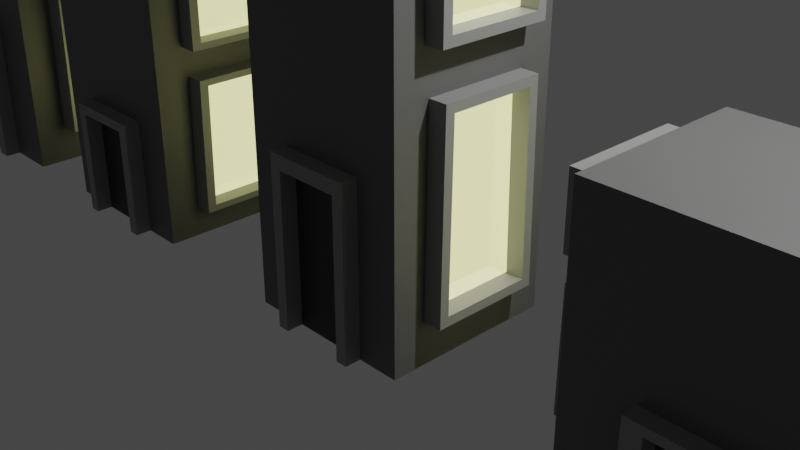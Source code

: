 # Source: Buildings.blend  (saved by Blender 3.2.14; exported with 4.5.12 LTS)
import bpy
from mathutils import Matrix  # noqa: F401  (used for matrix-valued properties, if any)

bpy.ops.wm.read_factory_settings(use_empty=True)
scene = bpy.context.scene
scene.name = 'Scene'

# ---- collections
col_collection = bpy.data.collections.new('Collection'); scene.collection.children.link(col_collection)

# ---- materials (node trees are filled in below, after node groups)
mat_material_001 = bpy.data.materials.new('Material.001')
mat_material_001.use_transparent_shadow = False
mat_material = bpy.data.materials.new('Material')
mat_material.alpha_threshold = 0.0
mat_material.use_transparent_shadow = False
mat_material.line_color = (0.0, 0.0, 0.0, 1.0)
mat_material_002 = bpy.data.materials.new('Material.002')
mat_material_002.use_transparent_shadow = False
mat_material_003 = bpy.data.materials.new('Material.003')
mat_material_003.use_transparent_shadow = False

# ---- material node trees
mat_material_001.use_nodes = True; mat_material_001.node_tree.nodes.clear()
_N = mat_material_001.node_tree.nodes; _L = mat_material_001.node_tree.links
n0 = _N.new('ShaderNodeBsdfPrincipled'); n0.name = 'Principled BSDF'; n0.location = (10, 300)
n0.distribution = 'GGX'
n0.subsurface_method = 'RANDOM_WALK_SKIN'
n0.inputs[0].default_value = (0.1193, 0.1193, 0.1193, 1.0)
n0.inputs[3].default_value = 1.45
n0.inputs[27].default_value = (0.0, 0.0, 0.0, 1.0)
n0.inputs[28].default_value = 1.0
n1 = _N.new('ShaderNodeOutputMaterial'); n1.name = 'Material Output'; n1.location = (300, 300)
_L.new(n0.outputs[0], n1.inputs[0])
n1.is_active_output = True
mat_material.use_nodes = True; mat_material.node_tree.nodes.clear()
_N = mat_material.node_tree.nodes; _L = mat_material.node_tree.links
n0 = _N.new('ShaderNodeOutputMaterial'); n0.name = 'Material Output'; n0.location = (300, 300)
n1 = _N.new('ShaderNodeBsdfPrincipled'); n1.name = 'Principled BSDF'; n1.location = (10, 300)
n1.distribution = 'GGX'
n1.subsurface_method = 'RANDOM_WALK_SKIN'
n1.inputs[1].default_value = 1.0
n1.inputs[2].default_value = 0.06142
n1.inputs[3].default_value = 1.45
n1.inputs[13].default_value = 0.9882
n1.inputs[27].default_value = (0.3746, 0.3757, 0.1612, 1.0)
n1.inputs[28].default_value = 3.3
_L.new(n1.outputs[0], n0.inputs[0])
n0.is_active_output = True
mat_material_002.use_nodes = True; mat_material_002.node_tree.nodes.clear()
_N = mat_material_002.node_tree.nodes; _L = mat_material_002.node_tree.links
n0 = _N.new('ShaderNodeBsdfPrincipled'); n0.name = 'Principled BSDF'; n0.location = (10, 300)
n0.distribution = 'GGX'
n0.subsurface_method = 'RANDOM_WALK_SKIN'
n0.inputs[0].default_value = (0.2529, 0.2529, 0.2529, 1.0)
n0.inputs[3].default_value = 1.45
n0.inputs[27].default_value = (0.0, 0.0, 0.0, 1.0)
n0.inputs[28].default_value = 1.0
n1 = _N.new('ShaderNodeOutputMaterial'); n1.name = 'Material Output'; n1.location = (300, 300)
_L.new(n0.outputs[0], n1.inputs[0])
n1.is_active_output = True
mat_material_003.use_nodes = True; mat_material_003.node_tree.nodes.clear()
_N = mat_material_003.node_tree.nodes; _L = mat_material_003.node_tree.links
n0 = _N.new('ShaderNodeBsdfPrincipled'); n0.name = 'Principled BSDF'; n0.location = (10, 300)
n0.distribution = 'GGX'
n0.subsurface_method = 'RANDOM_WALK_SKIN'
n0.inputs[0].default_value = (0.01739, 0.01739, 0.01739, 1.0)
n0.inputs[3].default_value = 1.45
n0.inputs[27].default_value = (0.0, 0.0, 0.0, 1.0)
n0.inputs[28].default_value = 1.0
n1 = _N.new('ShaderNodeOutputMaterial'); n1.name = 'Material Output'; n1.location = (300, 300)
_L.new(n0.outputs[0], n1.inputs[0])
n1.is_active_output = True

# ---- world
world_world = bpy.data.worlds.new('World'); scene.world = world_world
world_world.use_nodes = True; world_world.node_tree.nodes.clear()
_N = world_world.node_tree.nodes; _L = world_world.node_tree.links
n0 = _N.new('ShaderNodeOutputWorld'); n0.name = 'World Output'; n0.location = (300, 300)
n1 = _N.new('ShaderNodeBackground'); n1.name = 'Background'; n1.location = (10, 300)
n1.inputs[0].default_value = (0.05088, 0.05088, 0.05088, 1.0)
_L.new(n1.outputs[0], n0.inputs[0])
n0.is_active_output = True
world_world.color = (0.05088, 0.05088, 0.05088)
world_world.use_sun_shadow = False
world_world.sun_shadow_jitter_overblur = 0.0

# ---- cameras
cam_camera = bpy.data.cameras.new('Camera')
cam_camera.clip_end = 100.0
cam_camera.ortho_scale = 7.314

# ---- lights
light_light = bpy.data.lights.new('Light', 'POINT')
light_light.transmission_factor = 0.0
light_light.energy = 1000.0
light_light.shadow_soft_size = 0.1
light_light.shadow_maximum_resolution = 0.006
light_light.use_absolute_resolution = True

# ---- meshes
me_cube = bpy.data.meshes.new('Cube')
me_cube.from_pydata([(1.0, 1.0, 3.748), (1.001, 0.5297, -0.4126), (1.0, -1.0, 3.748), (1.001, -0.5107, -0.4126), (1.003, 0.4875, 1.596), (1.004, 0.5398, 3.394), (1.004, -0.5398, 3.394), (1.003, -0.4901, 1.596), (1.0, -1.0, -1.0), (1.0, 1.0, -1.0), (1.004, -0.5398, 2.29), (1.004, 0.5398, 2.29), (1.004, 0.6457, 3.5), (1.004, 0.6457, 2.184), (1.004, -0.6457, 2.184), (1.004, -0.6457, 3.5), (1.001, -0.6177, -0.5185), (1.001, 0.6378, -0.5185), (1.003, -0.5949, 1.702), (1.003, 0.5912, 1.702), (1.214, 0.6457, 3.5), (1.214, 0.6457, 2.184), (1.214, -0.6457, 2.184), (1.214, -0.6457, 3.5), (1.211, -0.6177, -0.5186), (1.211, 0.6378, -0.5186), (1.213, -0.5949, 1.702), (1.213, 0.5912, 1.702), (1.214, 0.5398, 3.394), (1.214, 0.5398, 2.29), (1.214, -0.5398, 2.29), (1.214, -0.5398, 3.394), (1.211, -0.5107, -0.4128), (1.211, 0.5297, -0.4128), (1.213, -0.4901, 1.596), (1.213, 0.4875, 1.596), (0.0, 1.0, -1.0), (0.0, -1.0, 3.748), (0.0, -1.0, -1.0), (0.0, 1.0, 3.748), (1.0, -1.0, 0.9256), (0.0, -1.0, 0.9256), (0.511, -1.0, -1.0), (0.511, 1.0, 3.748), (0.511, 1.0, -1.0), (0.511, -1.0, 3.748), (0.511, -1.0, 0.9256), (1.0, -1.0, 0.765), (0.0, -1.0, 0.765), (0.511, -1.0, 0.765), (0.3791, 1.0, -1.0), (0.3791, -1.0, 3.748), (0.3791, -1.0, 0.9256), (0.3791, -1.0, -1.0), (0.3791, 1.0, 3.748), (0.3791, -1.0, 0.765), (0.3791, -1.187, 0.9256), (0.0, -1.187, 0.9256), (0.3791, -1.187, -1.0), (0.511, -1.187, -1.0), (0.511, -1.187, 0.765), (0.0, -1.187, 0.765), (0.511, -1.187, 0.9256), (0.3791, -1.187, 0.765), (-1.0, 1.0, 3.748), (-1.001, 0.5297, -0.4126), (-1.0, -1.0, 3.748), (-1.001, -0.5107, -0.4126), (-1.003, 0.4875, 1.596), (-1.004, 0.5398, 3.394), (-1.004, -0.5398, 3.394), (-1.003, -0.4901, 1.596), (-1.0, -1.0, -1.0), (-1.0, 1.0, -1.0), (-1.004, -0.5398, 2.29), (-1.004, 0.5398, 2.29), (-1.004, 0.6457, 3.5), (-1.004, 0.6457, 2.184), (-1.004, -0.6457, 2.184), (-1.004, -0.6457, 3.5), (-1.001, -0.6177, -0.5185), (-1.001, 0.6378, -0.5185), (-1.003, -0.5949, 1.702), (-1.003, 0.5912, 1.702), (-1.214, 0.6457, 3.5), (-1.214, 0.6457, 2.184), (-1.214, -0.6457, 2.184), (-1.214, -0.6457, 3.5), (-1.211, -0.6177, -0.5186), (-1.211, 0.6378, -0.5186), (-1.213, -0.5949, 1.702), (-1.213, 0.5912, 1.702), (-1.214, 0.5398, 3.394), (-1.214, 0.5398, 2.29), (-1.214, -0.5398, 2.29), (-1.214, -0.5398, 3.394), (-1.211, -0.5107, -0.4128), (-1.211, 0.5297, -0.4128), (-1.213, -0.4901, 1.596), (-1.213, 0.4875, 1.596), (-1.0, -1.0, 0.9256), (-0.511, -1.0, -1.0), (-0.511, 1.0, 3.748), (-0.511, 1.0, -1.0), (-0.511, -1.0, 3.748), (-0.511, -1.0, 0.9256), (-1.0, -1.0, 0.765), (-0.511, -1.0, 0.765), (-0.3791, 1.0, -1.0), (-0.3791, -1.0, 3.748), (-0.3791, -1.0, 0.9256), (-0.3791, -1.0, -1.0), (-0.3791, 1.0, 3.748), (-0.3791, -1.0, 0.765), (-0.3791, -1.187, 0.9256), (-0.3791, -1.187, -1.0), (-0.511, -1.187, -1.0), (-0.511, -1.187, 0.765), (-0.511, -1.187, 0.9256), (-0.3791, -1.187, 0.765)], [], [(44, 9, 8, 42), (11, 5, 6, 10), (44, 43, 0, 9), (16, 18, 14, 15, 2, 40, 47, 8), (0, 2, 15, 12), (3, 1, 4, 7), (17, 16, 8, 9), (18, 19, 13, 14), (19, 17, 9, 0, 12, 13), (17, 19, 27, 25), (11, 10, 30, 29), (13, 12, 20, 21), (19, 18, 26, 27), (5, 11, 29, 28), (3, 7, 34, 32), (16, 17, 25, 24), (4, 1, 33, 35), (28, 29, 21, 20), (29, 30, 22, 21), (31, 28, 20, 23), (30, 31, 23, 22), (33, 32, 24, 25), (34, 35, 27, 26), (35, 33, 25, 27), (32, 34, 26, 24), (14, 13, 21, 22), (6, 5, 28, 31), (18, 16, 24, 26), (12, 15, 23, 20), (10, 6, 31, 30), (15, 14, 22, 23), (1, 3, 32, 33), (7, 4, 35, 34), (52, 51, 37, 41), (54, 39, 37, 51), (49, 46, 62, 60), (47, 40, 46, 49), (0, 43, 45, 2), (40, 2, 45, 46), (50, 54, 43, 44), (50, 44, 42, 53), (8, 47, 49, 42), (53, 55, 48, 38), (48, 55, 63, 61), (36, 50, 53, 38), (36, 39, 54, 50), (42, 49, 60, 59), (43, 54, 51, 45), (46, 45, 51, 52), (63, 56, 57, 61), (59, 60, 63, 58), (60, 62, 56, 63), (55, 53, 58, 63), (52, 41, 57, 56), (46, 52, 56, 62), (53, 42, 59, 58), (41, 48, 61, 57), (103, 101, 72, 73), (75, 74, 70, 69), (103, 73, 64, 102), (80, 72, 106, 100, 66, 79, 78, 82), (64, 76, 79, 66), (67, 71, 68, 65), (81, 73, 72, 80), (82, 78, 77, 83), (83, 77, 76, 64, 73, 81), (81, 89, 91, 83), (75, 93, 94, 74), (77, 85, 84, 76), (83, 91, 90, 82), (69, 92, 93, 75), (67, 96, 98, 71), (80, 88, 89, 81), (68, 99, 97, 65), (92, 84, 85, 93), (93, 85, 86, 94), (95, 87, 84, 92), (94, 86, 87, 95), (97, 89, 88, 96), (98, 90, 91, 99), (99, 91, 89, 97), (96, 88, 90, 98), (78, 86, 85, 77), (70, 95, 92, 69), (82, 90, 88, 80), (76, 84, 87, 79), (74, 94, 95, 70), (79, 87, 86, 78), (65, 97, 96, 67), (71, 98, 99, 68), (110, 41, 37, 109), (112, 109, 37, 39), (107, 117, 118, 105), (106, 107, 105, 100), (64, 66, 104, 102), (100, 105, 104, 66), (108, 103, 102, 112), (108, 111, 101, 103), (72, 101, 107, 106), (111, 38, 48, 113), (48, 61, 119, 113), (36, 38, 111, 108), (36, 108, 112, 39), (101, 116, 117, 107), (102, 104, 109, 112), (105, 110, 109, 104), (119, 61, 57, 114), (116, 115, 119, 117), (117, 119, 114, 118), (113, 119, 115, 111), (110, 114, 57, 41), (105, 118, 114, 110), (111, 115, 116, 101)])
me_cube.polygons.foreach_set('material_index', [0, 1, 0, 0, 0, 1, 0, 0, 0, 2, 2, 2, 2, 2, 2, 2, 2, 2, 2, 2, 2, 2, 2, 2, 2, 2, 2, 2, 2, 2, 2, 2, 0, 0, 0, 2, 0, 0, 0, 0, 0, 0, 3, 0, 0, 0, 2, 0, 0, 2, 2, 2, 2, 2, 2, 0, 0, 0, 1, 0, 0, 0, 1, 0, 0, 0, 2, 2, 2, 2, 2, 2, 2, 2, 2, 2, 2, 2, 2, 2, 2, 2, 2, 2, 2, 2, 2, 2, 0, 2, 0, 0, 2, 0, 0, 0, 0, 0, 0, 3, 0, 0, 0, 2, 0, 0, 2, 2, 2, 2, 2, 2, 0])
_uv = me_cube.uv_layers.new(name='UVMap')
_uv.uv.foreach_set('vector', [0.3139, 0.5, 0.375, 0.5, 0.375, 0.75, 0.3139, 0.75, 0.4108, 0.5575, 0.5892, 0.5575, 0.5892, 0.6925, 0.4108, 0.6925, 0.375, 0.4389, 0.625, 0.4389, 0.625, 0.5, 0.375, 0.5, 0.3769, 0.7053, 0.3918, 0.6699, 0.3937, 0.7057, 0.6063, 0.7057, 0.625, 0.75, 0.4764, 0.75, 0.4679, 0.75, 0.375, 0.75, 0.625, 0.5, 0.625, 0.75, 0.6063, 0.7057, 0.6063, 0.5443, 0.3776, 0.6908, 0.3776, 0.5592, 0.3911, 0.5872, 0.3911, 0.6628, 0.3769, 0.5447, 0.3769, 0.7053, 0.375, 0.75, 0.375, 0.5, 0.3918, 0.6699, 0.3918, 0.5801, 0.3937, 0.5443, 0.3937, 0.7057, 0.3918, 0.5801, 0.3769, 0.5447, 0.375, 0.5, 0.625, 0.5, 0.6063, 0.5443, 0.3937, 0.5443, 0.3769, 0.5447, 0.3918, 0.5801, 0.3918, 0.5801, 0.3769, 0.5447, 0.4108, 0.5575, 0.4108, 0.6925, 0.4108, 0.6925, 0.4108, 0.5575, 0.3937, 0.5443, 0.6063, 0.5443, 0.6063, 0.5443, 0.3937, 0.5443, 0.3918, 0.5801, 0.3918, 0.6699, 0.3918, 0.6699, 0.3918, 0.5801, 0.5892, 0.5575, 0.4108, 0.5575, 0.4108, 0.5575, 0.5892, 0.5575, 0.3776, 0.6908, 0.3911, 0.6628, 0.3911, 0.6628, 0.3776, 0.6908, 0.3769, 0.7053, 0.3769, 0.5447, 0.3769, 0.5447, 0.3769, 0.7053, 0.3911, 0.5872, 0.3776, 0.5592, 0.3776, 0.5592, 0.3911, 0.5872, 0.5892, 0.5575, 0.4108, 0.5575, 0.3937, 0.5443, 0.6063, 0.5443, 0.4108, 0.5575, 0.4108, 0.6925, 0.3937, 0.7057, 0.3937, 0.5443, 0.5892, 0.6925, 0.5892, 0.5575, 0.6063, 0.5443, 0.6063, 0.7057, 0.4108, 0.6925, 0.5892, 0.6925, 0.6063, 0.7057, 0.3937, 0.7057, 0.3776, 0.5592, 0.3776, 0.6908, 0.3769, 0.7053, 0.3769, 0.5447, 0.3911, 0.6628, 0.3911, 0.5872, 0.3918, 0.5801, 0.3918, 0.6699, 0.3911, 0.5872, 0.3776, 0.5592, 0.3769, 0.5447, 0.3918, 0.5801, 0.3776, 0.6908, 0.3911, 0.6628, 0.3918, 0.6699, 0.3769, 0.7053, 0.3937, 0.7057, 0.3937, 0.5443, 0.3937, 0.5443, 0.3937, 0.7057, 0.5892, 0.6925, 0.5892, 0.5575, 0.5892, 0.5575, 0.5892, 0.6925, 0.3918, 0.6699, 0.3769, 0.7053, 0.3769, 0.7053, 0.3918, 0.6699, 0.6063, 0.5443, 0.6063, 0.7057, 0.6063, 0.7057, 0.6063, 0.5443, 0.4108, 0.6925, 0.5892, 0.6925, 0.5892, 0.6925, 0.4108, 0.6925, 0.6063, 0.7057, 0.3937, 0.7057, 0.3937, 0.7057, 0.6063, 0.7057, 0.3776, 0.5592, 0.3776, 0.6908, 0.3776, 0.6908, 0.3776, 0.5592, 0.3911, 0.6628, 0.3911, 0.5872, 0.3911, 0.5872, 0.3911, 0.6628, 0.4764, 0.8276, 0.625, 0.8276, 0.625, 0.875, 0.4764, 0.875, 0.7026, 0.5, 0.75, 0.5, 0.75, 0.75, 0.7026, 0.75, 0.4679, 0.8111, 0.4764, 0.8111, 0.4764, 0.8111, 0.4679, 0.8111, 0.4679, 0.75, 0.4764, 0.75, 0.4764, 0.8111, 0.4679, 0.8111, 0.625, 0.5, 0.6861, 0.5, 0.6861, 0.75, 0.625, 0.75, 0.4764, 0.75, 0.625, 0.75, 0.625, 0.8111, 0.4764, 0.8111, 0.375, 0.4224, 0.625, 0.4224, 0.625, 0.4389, 0.375, 0.4389, 0.2974, 0.5, 0.3139, 0.5, 0.3139, 0.75, 0.2974, 0.75, 0.375, 0.75, 0.4679, 0.75, 0.4679, 0.8111, 0.375, 0.8111, 0.375, 0.8276, 0.4679, 0.8276, 0.4679, 0.875, 0.375, 0.875, 0.4679, 0.875, 0.4679, 0.8276, 0.4679, 0.8276, 0.4679, 0.875, 0.25, 0.5, 0.2974, 0.5, 0.2974, 0.75, 0.25, 0.75, 0.375, 0.375, 0.625, 0.375, 0.625, 0.4224, 0.375, 0.4224, 0.375, 0.8111, 0.4679, 0.8111, 0.4679, 0.8111, 0.375, 0.8111, 0.6861, 0.5, 0.7026, 0.5, 0.7026, 0.75, 0.6861, 0.75, 0.4764, 0.8111, 0.625, 0.8111, 0.625, 0.8276, 0.4764, 0.8276, 0.4679, 0.8276, 0.4764, 0.8276, 0.4764, 0.875, 0.4679, 0.875, 0.375, 0.8111, 0.4679, 0.8111, 0.4679, 0.8276, 0.375, 0.8276, 0.4679, 0.8111, 0.4764, 0.8111, 0.4764, 0.8276, 0.4679, 0.8276, 0.4679, 0.8276, 0.375, 0.8276, 0.375, 0.8276, 0.4679, 0.8276, 0.4764, 0.8276, 0.4764, 0.875, 0.4764, 0.875, 0.4764, 0.8276, 0.4764, 0.8111, 0.4764, 0.8276, 0.4764, 0.8276, 0.4764, 0.8111, 0.2974, 0.75, 0.3139, 0.75, 0.3139, 0.75, 0.2974, 0.75, 0.0, 0.0, 0.0, 0.0, 0.0, 0.0, 0.0, 0.0, 0.3139, 0.5, 0.3139, 0.75, 0.375, 0.75, 0.375, 0.5, 0.4108, 0.5575, 0.4108, 0.6925, 0.5892, 0.6925, 0.5892, 0.5575, 0.375, 0.4389, 0.375, 0.5, 0.625, 0.5, 0.625, 0.4389, 0.3769, 0.7053, 0.375, 0.75, 0.4679, 0.75, 0.4764, 0.75, 0.625, 0.75, 0.6063, 0.7057, 0.3937, 0.7057, 0.3918, 0.6699, 0.625, 0.5, 0.6063, 0.5443, 0.6063, 0.7057, 0.625, 0.75, 0.3776, 0.6908, 0.3911, 0.6628, 0.3911, 0.5872, 0.3776, 0.5592, 0.3769, 0.5447, 0.375, 0.5, 0.375, 0.75, 0.3769, 0.7053, 0.3918, 0.6699, 0.3937, 0.7057, 0.3937, 0.5443, 0.3918, 0.5801, 0.3918, 0.5801, 0.3937, 0.5443, 0.6063, 0.5443, 0.625, 0.5, 0.375, 0.5, 0.3769, 0.5447, 0.3769, 0.5447, 0.3769, 0.5447, 0.3918, 0.5801, 0.3918, 0.5801, 0.4108, 0.5575, 0.4108, 0.5575, 0.4108, 0.6925, 0.4108, 0.6925, 0.3937, 0.5443, 0.3937, 0.5443, 0.6063, 0.5443, 0.6063, 0.5443, 0.3918, 0.5801, 0.3918, 0.5801, 0.3918, 0.6699, 0.3918, 0.6699, 0.5892, 0.5575, 0.5892, 0.5575, 0.4108, 0.5575, 0.4108, 0.5575, 0.3776, 0.6908, 0.3776, 0.6908, 0.3911, 0.6628, 0.3911, 0.6628, 0.3769, 0.7053, 0.3769, 0.7053, 0.3769, 0.5447, 0.3769, 0.5447, 0.3911, 0.5872, 0.3911, 0.5872, 0.3776, 0.5592, 0.3776, 0.5592, 0.5892, 0.5575, 0.6063, 0.5443, 0.3937, 0.5443, 0.4108, 0.5575, 0.4108, 0.5575, 0.3937, 0.5443, 0.3937, 0.7057, 0.4108, 0.6925, 0.5892, 0.6925, 0.6063, 0.7057, 0.6063, 0.5443, 0.5892, 0.5575, 0.4108, 0.6925, 0.3937, 0.7057, 0.6063, 0.7057, 0.5892, 0.6925, 0.3776, 0.5592, 0.3769, 0.5447, 0.3769, 0.7053, 0.3776, 0.6908, 0.3911, 0.6628, 0.3918, 0.6699, 0.3918, 0.5801, 0.3911, 0.5872, 0.3911, 0.5872, 0.3918, 0.5801, 0.3769, 0.5447, 0.3776, 0.5592, 0.3776, 0.6908, 0.3769, 0.7053, 0.3918, 0.6699, 0.3911, 0.6628, 0.3937, 0.7057, 0.3937, 0.7057, 0.3937, 0.5443, 0.3937, 0.5443, 0.5892, 0.6925, 0.5892, 0.6925, 0.5892, 0.5575, 0.5892, 0.5575, 0.3918, 0.6699, 0.3918, 0.6699, 0.3769, 0.7053, 0.3769, 0.7053, 0.6063, 0.5443, 0.6063, 0.5443, 0.6063, 0.7057, 0.6063, 0.7057, 0.4108, 0.6925, 0.4108, 0.6925, 0.5892, 0.6925, 0.5892, 0.6925, 0.6063, 0.7057, 0.6063, 0.7057, 0.3937, 0.7057, 0.3937, 0.7057, 0.3776, 0.5592, 0.3776, 0.5592, 0.3776, 0.6908, 0.3776, 0.6908, 0.3911, 0.6628, 0.3911, 0.6628, 0.3911, 0.5872, 0.3911, 0.5872, 0.4764, 0.8276, 0.4764, 0.875, 0.625, 0.875, 0.625, 0.8276, 0.7026, 0.5, 0.7026, 0.75, 0.75, 0.75, 0.75, 0.5, 0.4679, 0.8111, 0.4679, 0.8111, 0.4764, 0.8111, 0.4764, 0.8111, 0.4679, 0.75, 0.4679, 0.8111, 0.4764, 0.8111, 0.4764, 0.75, 0.625, 0.5, 0.625, 0.75, 0.6861, 0.75, 0.6861, 0.5, 0.4764, 0.75, 0.4764, 0.8111, 0.625, 0.8111, 0.625, 0.75, 0.375, 0.4224, 0.375, 0.4389, 0.625, 0.4389, 0.625, 0.4224, 0.2974, 0.5, 0.2974, 0.75, 0.3139, 0.75, 0.3139, 0.5, 0.375, 0.75, 0.375, 0.8111, 0.4679, 0.8111, 0.4679, 0.75, 0.375, 0.8276, 0.375, 0.875, 0.4679, 0.875, 0.4679, 0.8276, 0.4679, 0.875, 0.4679, 0.875, 0.4679, 0.8276, 0.4679, 0.8276, 0.25, 0.5, 0.25, 0.75, 0.2974, 0.75, 0.2974, 0.5, 0.375, 0.375, 0.375, 0.4224, 0.625, 0.4224, 0.625, 0.375, 0.375, 0.8111, 0.375, 0.8111, 0.4679, 0.8111, 0.4679, 0.8111, 0.6861, 0.5, 0.6861, 0.75, 0.7026, 0.75, 0.7026, 0.5, 0.4764, 0.8111, 0.4764, 0.8276, 0.625, 0.8276, 0.625, 0.8111, 0.4679, 0.8276, 0.4679, 0.875, 0.4764, 0.875, 0.4764, 0.8276, 0.375, 0.8111, 0.375, 0.8276, 0.4679, 0.8276, 0.4679, 0.8111, 0.4679, 0.8111, 0.4679, 0.8276, 0.4764, 0.8276, 0.4764, 0.8111, 0.4679, 0.8276, 0.4679, 0.8276, 0.375, 0.8276, 0.375, 0.8276, 0.4764, 0.8276, 0.4764, 0.8276, 0.4764, 0.875, 0.4764, 0.875, 0.4764, 0.8111, 0.4764, 0.8111, 0.4764, 0.8276, 0.4764, 0.8276, 0.2974, 0.75, 0.2974, 0.75, 0.3139, 0.75, 0.3139, 0.75])
me_cube.materials.append(mat_material_001)
me_cube.materials.append(mat_material)
me_cube.materials.append(mat_material_002)
me_cube.materials.append(mat_material_003)
me_cube.use_mirror_vertex_groups = False
me_cube.update()
me_cube_001 = bpy.data.meshes.new('Cube.001')
me_cube_001.from_pydata([(1.0, 1.0, 3.748), (1.001, 0.5297, -0.4126), (1.0, -1.0, 3.748), (1.001, -0.5107, -0.4126), (1.003, 0.4875, 1.596), (1.004, 0.5398, 3.394), (1.004, -0.5398, 3.394), (1.003, -0.4901, 1.596), (1.0, -1.0, -1.0), (1.0, 1.0, -1.0), (1.004, -0.5398, 2.29), (1.004, 0.5398, 2.29), (1.004, 0.6457, 3.5), (1.004, 0.6457, 2.184), (1.004, -0.6457, 2.184), (1.004, -0.6457, 3.5), (1.001, -0.6177, -0.5185), (1.001, 0.6378, -0.5185), (1.003, -0.5949, 1.702), (1.003, 0.5912, 1.702), (1.214, 0.6457, 3.5), (1.214, 0.6457, 2.184), (1.214, -0.6457, 2.184), (1.214, -0.6457, 3.5), (1.211, -0.6177, -0.5186), (1.211, 0.6378, -0.5186), (1.213, -0.5949, 1.702), (1.213, 0.5912, 1.702), (1.214, 0.5398, 3.394), (1.214, 0.5398, 2.29), (1.214, -0.5398, 2.29), (1.214, -0.5398, 3.394), (1.211, -0.5107, -0.4128), (1.211, 0.5297, -0.4128), (1.213, -0.4901, 1.596), (1.213, 0.4875, 1.596), (0.0, 1.0, -1.0), (0.0, -1.0, 3.748), (0.0, -1.0, -1.0), (0.0, 1.0, 3.748), (1.0, -1.0, 0.9256), (0.0, -1.0, 0.9256), (0.511, -1.0, -1.0), (0.511, 1.0, 3.748), (0.511, 1.0, -1.0), (0.511, -1.0, 3.748), (0.511, -1.0, 0.9256), (1.0, -1.0, 0.765), (0.0, -1.0, 0.765), (0.511, -1.0, 0.765), (0.3791, 1.0, -1.0), (0.3791, -1.0, 3.748), (0.3791, -1.0, 0.9256), (0.3791, -1.0, -1.0), (0.3791, 1.0, 3.748), (0.3791, -1.0, 0.765), (0.3791, -1.187, 0.9256), (0.0, -1.187, 0.9256), (0.3791, -1.187, -1.0), (0.511, -1.187, -1.0), (0.511, -1.187, 0.765), (0.0, -1.187, 0.765), (0.511, -1.187, 0.9256), (0.3791, -1.187, 0.765), (-1.0, 1.0, 3.748), (-1.001, 0.5297, -0.4126), (-1.0, -1.0, 3.748), (-1.001, -0.5107, -0.4126), (-1.003, 0.4875, 1.596), (-1.004, 0.5398, 3.394), (-1.004, -0.5398, 3.394), (-1.003, -0.4901, 1.596), (-1.0, -1.0, -1.0), (-1.0, 1.0, -1.0), (-1.004, -0.5398, 2.29), (-1.004, 0.5398, 2.29), (-1.004, 0.6457, 3.5), (-1.004, 0.6457, 2.184), (-1.004, -0.6457, 2.184), (-1.004, -0.6457, 3.5), (-1.001, -0.6177, -0.5185), (-1.001, 0.6378, -0.5185), (-1.003, -0.5949, 1.702), (-1.003, 0.5912, 1.702), (-1.214, 0.6457, 3.5), (-1.214, 0.6457, 2.184), (-1.214, -0.6457, 2.184), (-1.214, -0.6457, 3.5), (-1.211, -0.6177, -0.5186), (-1.211, 0.6378, -0.5186), (-1.213, -0.5949, 1.702), (-1.213, 0.5912, 1.702), (-1.214, 0.5398, 3.394), (-1.214, 0.5398, 2.29), (-1.214, -0.5398, 2.29), (-1.214, -0.5398, 3.394), (-1.211, -0.5107, -0.4128), (-1.211, 0.5297, -0.4128), (-1.213, -0.4901, 1.596), (-1.213, 0.4875, 1.596), (-1.0, -1.0, 0.9256), (-0.511, -1.0, -1.0), (-0.511, 1.0, 3.748), (-0.511, 1.0, -1.0), (-0.511, -1.0, 3.748), (-0.511, -1.0, 0.9256), (-1.0, -1.0, 0.765), (-0.511, -1.0, 0.765), (-0.3791, 1.0, -1.0), (-0.3791, -1.0, 3.748), (-0.3791, -1.0, 0.9256), (-0.3791, -1.0, -1.0), (-0.3791, 1.0, 3.748), (-0.3791, -1.0, 0.765), (-0.3791, -1.187, 0.9256), (-0.3791, -1.187, -1.0), (-0.511, -1.187, -1.0), (-0.511, -1.187, 0.765), (-0.511, -1.187, 0.9256), (-0.3791, -1.187, 0.765)], [], [(44, 9, 8, 42), (11, 5, 6, 10), (44, 43, 0, 9), (16, 18, 14, 15, 2, 40, 47, 8), (0, 2, 15, 12), (3, 1, 4, 7), (17, 16, 8, 9), (18, 19, 13, 14), (19, 17, 9, 0, 12, 13), (17, 19, 27, 25), (11, 10, 30, 29), (13, 12, 20, 21), (19, 18, 26, 27), (5, 11, 29, 28), (3, 7, 34, 32), (16, 17, 25, 24), (4, 1, 33, 35), (28, 29, 21, 20), (29, 30, 22, 21), (31, 28, 20, 23), (30, 31, 23, 22), (33, 32, 24, 25), (34, 35, 27, 26), (35, 33, 25, 27), (32, 34, 26, 24), (14, 13, 21, 22), (6, 5, 28, 31), (18, 16, 24, 26), (12, 15, 23, 20), (10, 6, 31, 30), (15, 14, 22, 23), (1, 3, 32, 33), (7, 4, 35, 34), (52, 51, 37, 41), (54, 39, 37, 51), (49, 46, 62, 60), (47, 40, 46, 49), (0, 43, 45, 2), (40, 2, 45, 46), (50, 54, 43, 44), (50, 44, 42, 53), (8, 47, 49, 42), (53, 55, 48, 38), (48, 55, 63, 61), (36, 50, 53, 38), (36, 39, 54, 50), (42, 49, 60, 59), (43, 54, 51, 45), (46, 45, 51, 52), (63, 56, 57, 61), (59, 60, 63, 58), (60, 62, 56, 63), (55, 53, 58, 63), (52, 41, 57, 56), (46, 52, 56, 62), (53, 42, 59, 58), (41, 48, 61, 57), (103, 101, 72, 73), (75, 74, 70, 69), (103, 73, 64, 102), (80, 72, 106, 100, 66, 79, 78, 82), (64, 76, 79, 66), (67, 71, 68, 65), (81, 73, 72, 80), (82, 78, 77, 83), (83, 77, 76, 64, 73, 81), (81, 89, 91, 83), (75, 93, 94, 74), (77, 85, 84, 76), (83, 91, 90, 82), (69, 92, 93, 75), (67, 96, 98, 71), (80, 88, 89, 81), (68, 99, 97, 65), (92, 84, 85, 93), (93, 85, 86, 94), (95, 87, 84, 92), (94, 86, 87, 95), (97, 89, 88, 96), (98, 90, 91, 99), (99, 91, 89, 97), (96, 88, 90, 98), (78, 86, 85, 77), (70, 95, 92, 69), (82, 90, 88, 80), (76, 84, 87, 79), (74, 94, 95, 70), (79, 87, 86, 78), (65, 97, 96, 67), (71, 98, 99, 68), (110, 41, 37, 109), (112, 109, 37, 39), (107, 117, 118, 105), (106, 107, 105, 100), (64, 66, 104, 102), (100, 105, 104, 66), (108, 103, 102, 112), (108, 111, 101, 103), (72, 101, 107, 106), (111, 38, 48, 113), (48, 61, 119, 113), (36, 38, 111, 108), (36, 108, 112, 39), (101, 116, 117, 107), (102, 104, 109, 112), (105, 110, 109, 104), (119, 61, 57, 114), (116, 115, 119, 117), (117, 119, 114, 118), (113, 119, 115, 111), (110, 114, 57, 41), (105, 118, 114, 110), (111, 115, 116, 101)])
me_cube_001.polygons.foreach_set('material_index', [0, 1, 0, 0, 0, 1, 0, 0, 0, 2, 2, 2, 2, 2, 2, 2, 2, 2, 2, 2, 2, 2, 2, 2, 2, 2, 2, 2, 2, 2, 2, 2, 0, 0, 0, 2, 0, 0, 0, 0, 0, 0, 3, 0, 0, 0, 2, 0, 0, 2, 2, 2, 2, 2, 2, 0, 0, 0, 1, 0, 0, 0, 1, 0, 0, 0, 2, 2, 2, 2, 2, 2, 2, 2, 2, 2, 2, 2, 2, 2, 2, 2, 2, 2, 2, 2, 2, 2, 0, 2, 0, 0, 2, 0, 0, 0, 0, 0, 0, 3, 0, 0, 0, 2, 0, 0, 2, 2, 2, 2, 2, 2, 0])
_uv = me_cube_001.uv_layers.new(name='UVMap')
_uv.uv.foreach_set('vector', [0.3139, 0.5, 0.375, 0.5, 0.375, 0.75, 0.3139, 0.75, 0.4108, 0.5575, 0.5892, 0.5575, 0.5892, 0.6925, 0.4108, 0.6925, 0.375, 0.4389, 0.625, 0.4389, 0.625, 0.5, 0.375, 0.5, 0.3769, 0.7053, 0.3918, 0.6699, 0.3937, 0.7057, 0.6063, 0.7057, 0.625, 0.75, 0.4764, 0.75, 0.4679, 0.75, 0.375, 0.75, 0.625, 0.5, 0.625, 0.75, 0.6063, 0.7057, 0.6063, 0.5443, 0.3776, 0.6908, 0.3776, 0.5592, 0.3911, 0.5872, 0.3911, 0.6628, 0.3769, 0.5447, 0.3769, 0.7053, 0.375, 0.75, 0.375, 0.5, 0.3918, 0.6699, 0.3918, 0.5801, 0.3937, 0.5443, 0.3937, 0.7057, 0.3918, 0.5801, 0.3769, 0.5447, 0.375, 0.5, 0.625, 0.5, 0.6063, 0.5443, 0.3937, 0.5443, 0.3769, 0.5447, 0.3918, 0.5801, 0.3918, 0.5801, 0.3769, 0.5447, 0.4108, 0.5575, 0.4108, 0.6925, 0.4108, 0.6925, 0.4108, 0.5575, 0.3937, 0.5443, 0.6063, 0.5443, 0.6063, 0.5443, 0.3937, 0.5443, 0.3918, 0.5801, 0.3918, 0.6699, 0.3918, 0.6699, 0.3918, 0.5801, 0.5892, 0.5575, 0.4108, 0.5575, 0.4108, 0.5575, 0.5892, 0.5575, 0.3776, 0.6908, 0.3911, 0.6628, 0.3911, 0.6628, 0.3776, 0.6908, 0.3769, 0.7053, 0.3769, 0.5447, 0.3769, 0.5447, 0.3769, 0.7053, 0.3911, 0.5872, 0.3776, 0.5592, 0.3776, 0.5592, 0.3911, 0.5872, 0.5892, 0.5575, 0.4108, 0.5575, 0.3937, 0.5443, 0.6063, 0.5443, 0.4108, 0.5575, 0.4108, 0.6925, 0.3937, 0.7057, 0.3937, 0.5443, 0.5892, 0.6925, 0.5892, 0.5575, 0.6063, 0.5443, 0.6063, 0.7057, 0.4108, 0.6925, 0.5892, 0.6925, 0.6063, 0.7057, 0.3937, 0.7057, 0.3776, 0.5592, 0.3776, 0.6908, 0.3769, 0.7053, 0.3769, 0.5447, 0.3911, 0.6628, 0.3911, 0.5872, 0.3918, 0.5801, 0.3918, 0.6699, 0.3911, 0.5872, 0.3776, 0.5592, 0.3769, 0.5447, 0.3918, 0.5801, 0.3776, 0.6908, 0.3911, 0.6628, 0.3918, 0.6699, 0.3769, 0.7053, 0.3937, 0.7057, 0.3937, 0.5443, 0.3937, 0.5443, 0.3937, 0.7057, 0.5892, 0.6925, 0.5892, 0.5575, 0.5892, 0.5575, 0.5892, 0.6925, 0.3918, 0.6699, 0.3769, 0.7053, 0.3769, 0.7053, 0.3918, 0.6699, 0.6063, 0.5443, 0.6063, 0.7057, 0.6063, 0.7057, 0.6063, 0.5443, 0.4108, 0.6925, 0.5892, 0.6925, 0.5892, 0.6925, 0.4108, 0.6925, 0.6063, 0.7057, 0.3937, 0.7057, 0.3937, 0.7057, 0.6063, 0.7057, 0.3776, 0.5592, 0.3776, 0.6908, 0.3776, 0.6908, 0.3776, 0.5592, 0.3911, 0.6628, 0.3911, 0.5872, 0.3911, 0.5872, 0.3911, 0.6628, 0.4764, 0.8276, 0.625, 0.8276, 0.625, 0.875, 0.4764, 0.875, 0.7026, 0.5, 0.75, 0.5, 0.75, 0.75, 0.7026, 0.75, 0.4679, 0.8111, 0.4764, 0.8111, 0.4764, 0.8111, 0.4679, 0.8111, 0.4679, 0.75, 0.4764, 0.75, 0.4764, 0.8111, 0.4679, 0.8111, 0.625, 0.5, 0.6861, 0.5, 0.6861, 0.75, 0.625, 0.75, 0.4764, 0.75, 0.625, 0.75, 0.625, 0.8111, 0.4764, 0.8111, 0.375, 0.4224, 0.625, 0.4224, 0.625, 0.4389, 0.375, 0.4389, 0.2974, 0.5, 0.3139, 0.5, 0.3139, 0.75, 0.2974, 0.75, 0.375, 0.75, 0.4679, 0.75, 0.4679, 0.8111, 0.375, 0.8111, 0.375, 0.8276, 0.4679, 0.8276, 0.4679, 0.875, 0.375, 0.875, 0.4679, 0.875, 0.4679, 0.8276, 0.4679, 0.8276, 0.4679, 0.875, 0.25, 0.5, 0.2974, 0.5, 0.2974, 0.75, 0.25, 0.75, 0.375, 0.375, 0.625, 0.375, 0.625, 0.4224, 0.375, 0.4224, 0.375, 0.8111, 0.4679, 0.8111, 0.4679, 0.8111, 0.375, 0.8111, 0.6861, 0.5, 0.7026, 0.5, 0.7026, 0.75, 0.6861, 0.75, 0.4764, 0.8111, 0.625, 0.8111, 0.625, 0.8276, 0.4764, 0.8276, 0.4679, 0.8276, 0.4764, 0.8276, 0.4764, 0.875, 0.4679, 0.875, 0.375, 0.8111, 0.4679, 0.8111, 0.4679, 0.8276, 0.375, 0.8276, 0.4679, 0.8111, 0.4764, 0.8111, 0.4764, 0.8276, 0.4679, 0.8276, 0.4679, 0.8276, 0.375, 0.8276, 0.375, 0.8276, 0.4679, 0.8276, 0.4764, 0.8276, 0.4764, 0.875, 0.4764, 0.875, 0.4764, 0.8276, 0.4764, 0.8111, 0.4764, 0.8276, 0.4764, 0.8276, 0.4764, 0.8111, 0.2974, 0.75, 0.3139, 0.75, 0.3139, 0.75, 0.2974, 0.75, 0.0, 0.0, 0.0, 0.0, 0.0, 0.0, 0.0, 0.0, 0.3139, 0.5, 0.3139, 0.75, 0.375, 0.75, 0.375, 0.5, 0.4108, 0.5575, 0.4108, 0.6925, 0.5892, 0.6925, 0.5892, 0.5575, 0.375, 0.4389, 0.375, 0.5, 0.625, 0.5, 0.625, 0.4389, 0.3769, 0.7053, 0.375, 0.75, 0.4679, 0.75, 0.4764, 0.75, 0.625, 0.75, 0.6063, 0.7057, 0.3937, 0.7057, 0.3918, 0.6699, 0.625, 0.5, 0.6063, 0.5443, 0.6063, 0.7057, 0.625, 0.75, 0.3776, 0.6908, 0.3911, 0.6628, 0.3911, 0.5872, 0.3776, 0.5592, 0.3769, 0.5447, 0.375, 0.5, 0.375, 0.75, 0.3769, 0.7053, 0.3918, 0.6699, 0.3937, 0.7057, 0.3937, 0.5443, 0.3918, 0.5801, 0.3918, 0.5801, 0.3937, 0.5443, 0.6063, 0.5443, 0.625, 0.5, 0.375, 0.5, 0.3769, 0.5447, 0.3769, 0.5447, 0.3769, 0.5447, 0.3918, 0.5801, 0.3918, 0.5801, 0.4108, 0.5575, 0.4108, 0.5575, 0.4108, 0.6925, 0.4108, 0.6925, 0.3937, 0.5443, 0.3937, 0.5443, 0.6063, 0.5443, 0.6063, 0.5443, 0.3918, 0.5801, 0.3918, 0.5801, 0.3918, 0.6699, 0.3918, 0.6699, 0.5892, 0.5575, 0.5892, 0.5575, 0.4108, 0.5575, 0.4108, 0.5575, 0.3776, 0.6908, 0.3776, 0.6908, 0.3911, 0.6628, 0.3911, 0.6628, 0.3769, 0.7053, 0.3769, 0.7053, 0.3769, 0.5447, 0.3769, 0.5447, 0.3911, 0.5872, 0.3911, 0.5872, 0.3776, 0.5592, 0.3776, 0.5592, 0.5892, 0.5575, 0.6063, 0.5443, 0.3937, 0.5443, 0.4108, 0.5575, 0.4108, 0.5575, 0.3937, 0.5443, 0.3937, 0.7057, 0.4108, 0.6925, 0.5892, 0.6925, 0.6063, 0.7057, 0.6063, 0.5443, 0.5892, 0.5575, 0.4108, 0.6925, 0.3937, 0.7057, 0.6063, 0.7057, 0.5892, 0.6925, 0.3776, 0.5592, 0.3769, 0.5447, 0.3769, 0.7053, 0.3776, 0.6908, 0.3911, 0.6628, 0.3918, 0.6699, 0.3918, 0.5801, 0.3911, 0.5872, 0.3911, 0.5872, 0.3918, 0.5801, 0.3769, 0.5447, 0.3776, 0.5592, 0.3776, 0.6908, 0.3769, 0.7053, 0.3918, 0.6699, 0.3911, 0.6628, 0.3937, 0.7057, 0.3937, 0.7057, 0.3937, 0.5443, 0.3937, 0.5443, 0.5892, 0.6925, 0.5892, 0.6925, 0.5892, 0.5575, 0.5892, 0.5575, 0.3918, 0.6699, 0.3918, 0.6699, 0.3769, 0.7053, 0.3769, 0.7053, 0.6063, 0.5443, 0.6063, 0.5443, 0.6063, 0.7057, 0.6063, 0.7057, 0.4108, 0.6925, 0.4108, 0.6925, 0.5892, 0.6925, 0.5892, 0.6925, 0.6063, 0.7057, 0.6063, 0.7057, 0.3937, 0.7057, 0.3937, 0.7057, 0.3776, 0.5592, 0.3776, 0.5592, 0.3776, 0.6908, 0.3776, 0.6908, 0.3911, 0.6628, 0.3911, 0.6628, 0.3911, 0.5872, 0.3911, 0.5872, 0.4764, 0.8276, 0.4764, 0.875, 0.625, 0.875, 0.625, 0.8276, 0.7026, 0.5, 0.7026, 0.75, 0.75, 0.75, 0.75, 0.5, 0.4679, 0.8111, 0.4679, 0.8111, 0.4764, 0.8111, 0.4764, 0.8111, 0.4679, 0.75, 0.4679, 0.8111, 0.4764, 0.8111, 0.4764, 0.75, 0.625, 0.5, 0.625, 0.75, 0.6861, 0.75, 0.6861, 0.5, 0.4764, 0.75, 0.4764, 0.8111, 0.625, 0.8111, 0.625, 0.75, 0.375, 0.4224, 0.375, 0.4389, 0.625, 0.4389, 0.625, 0.4224, 0.2974, 0.5, 0.2974, 0.75, 0.3139, 0.75, 0.3139, 0.5, 0.375, 0.75, 0.375, 0.8111, 0.4679, 0.8111, 0.4679, 0.75, 0.375, 0.8276, 0.375, 0.875, 0.4679, 0.875, 0.4679, 0.8276, 0.4679, 0.875, 0.4679, 0.875, 0.4679, 0.8276, 0.4679, 0.8276, 0.25, 0.5, 0.25, 0.75, 0.2974, 0.75, 0.2974, 0.5, 0.375, 0.375, 0.375, 0.4224, 0.625, 0.4224, 0.625, 0.375, 0.375, 0.8111, 0.375, 0.8111, 0.4679, 0.8111, 0.4679, 0.8111, 0.6861, 0.5, 0.6861, 0.75, 0.7026, 0.75, 0.7026, 0.5, 0.4764, 0.8111, 0.4764, 0.8276, 0.625, 0.8276, 0.625, 0.8111, 0.4679, 0.8276, 0.4679, 0.875, 0.4764, 0.875, 0.4764, 0.8276, 0.375, 0.8111, 0.375, 0.8276, 0.4679, 0.8276, 0.4679, 0.8111, 0.4679, 0.8111, 0.4679, 0.8276, 0.4764, 0.8276, 0.4764, 0.8111, 0.4679, 0.8276, 0.4679, 0.8276, 0.375, 0.8276, 0.375, 0.8276, 0.4764, 0.8276, 0.4764, 0.8276, 0.4764, 0.875, 0.4764, 0.875, 0.4764, 0.8111, 0.4764, 0.8111, 0.4764, 0.8276, 0.4764, 0.8276, 0.2974, 0.75, 0.2974, 0.75, 0.3139, 0.75, 0.3139, 0.75])
me_cube_001.materials.append(mat_material_001)
me_cube_001.materials.append(mat_material)
me_cube_001.materials.append(mat_material_002)
me_cube_001.materials.append(mat_material_003)
me_cube_001.use_mirror_vertex_groups = False
me_cube_001.update()
me_cube_002 = bpy.data.meshes.new('Cube.002')
me_cube_002.from_pydata([(1.0, 1.0, 3.748), (1.001, 0.5297, -0.4126), (1.0, -1.0, 3.748), (1.001, -0.5107, -0.4126), (1.003, 0.4875, 1.596), (1.004, 0.5398, 3.394), (1.004, -0.5398, 3.394), (1.003, -0.4901, 1.596), (1.0, -1.0, -1.0), (1.0, 1.0, -1.0), (1.004, -0.5398, 2.29), (1.004, 0.5398, 2.29), (1.004, 0.6457, 3.5), (1.004, 0.6457, 2.184), (1.004, -0.6457, 2.184), (1.004, -0.6457, 3.5), (1.001, -0.6177, -0.5185), (1.001, 0.6378, -0.5185), (1.003, -0.5949, 1.702), (1.003, 0.5912, 1.702), (1.214, 0.6457, 3.5), (1.214, 0.6457, 2.184), (1.214, -0.6457, 2.184), (1.214, -0.6457, 3.5), (1.211, -0.6177, -0.5186), (1.211, 0.6378, -0.5186), (1.213, -0.5949, 1.702), (1.213, 0.5912, 1.702), (1.214, 0.5398, 3.394), (1.214, 0.5398, 2.29), (1.214, -0.5398, 2.29), (1.214, -0.5398, 3.394), (1.211, -0.5107, -0.4128), (1.211, 0.5297, -0.4128), (1.213, -0.4901, 1.596), (1.213, 0.4875, 1.596), (0.0, 1.0, -1.0), (0.0, -1.0, 3.748), (0.0, -1.0, -1.0), (0.0, 1.0, 3.748), (1.0, -1.0, 0.9256), (0.0, -1.0, 0.9256), (0.511, -1.0, -1.0), (0.511, 1.0, 3.748), (0.511, 1.0, -1.0), (0.511, -1.0, 3.748), (0.511, -1.0, 0.9256), (1.0, -1.0, 0.765), (0.0, -1.0, 0.765), (0.511, -1.0, 0.765), (0.3791, 1.0, -1.0), (0.3791, -1.0, 3.748), (0.3791, -1.0, 0.9256), (0.3791, -1.0, -1.0), (0.3791, 1.0, 3.748), (0.3791, -1.0, 0.765), (0.3791, -1.187, 0.9256), (0.0, -1.187, 0.9256), (0.3791, -1.187, -1.0), (0.511, -1.187, -1.0), (0.511, -1.187, 0.765), (0.0, -1.187, 0.765), (0.511, -1.187, 0.9256), (0.3791, -1.187, 0.765), (-1.0, 1.0, 3.748), (-1.001, 0.5297, -0.4126), (-1.0, -1.0, 3.748), (-1.001, -0.5107, -0.4126), (-1.003, 0.4875, 1.596), (-1.004, 0.5398, 3.394), (-1.004, -0.5398, 3.394), (-1.003, -0.4901, 1.596), (-1.0, -1.0, -1.0), (-1.0, 1.0, -1.0), (-1.004, -0.5398, 2.29), (-1.004, 0.5398, 2.29), (-1.004, 0.6457, 3.5), (-1.004, 0.6457, 2.184), (-1.004, -0.6457, 2.184), (-1.004, -0.6457, 3.5), (-1.001, -0.6177, -0.5185), (-1.001, 0.6378, -0.5185), (-1.003, -0.5949, 1.702), (-1.003, 0.5912, 1.702), (-1.214, 0.6457, 3.5), (-1.214, 0.6457, 2.184), (-1.214, -0.6457, 2.184), (-1.214, -0.6457, 3.5), (-1.211, -0.6177, -0.5186), (-1.211, 0.6378, -0.5186), (-1.213, -0.5949, 1.702), (-1.213, 0.5912, 1.702), (-1.214, 0.5398, 3.394), (-1.214, 0.5398, 2.29), (-1.214, -0.5398, 2.29), (-1.214, -0.5398, 3.394), (-1.211, -0.5107, -0.4128), (-1.211, 0.5297, -0.4128), (-1.213, -0.4901, 1.596), (-1.213, 0.4875, 1.596), (-1.0, -1.0, 0.9256), (-0.511, -1.0, -1.0), (-0.511, 1.0, 3.748), (-0.511, 1.0, -1.0), (-0.511, -1.0, 3.748), (-0.511, -1.0, 0.9256), (-1.0, -1.0, 0.765), (-0.511, -1.0, 0.765), (-0.3791, 1.0, -1.0), (-0.3791, -1.0, 3.748), (-0.3791, -1.0, 0.9256), (-0.3791, -1.0, -1.0), (-0.3791, 1.0, 3.748), (-0.3791, -1.0, 0.765), (-0.3791, -1.187, 0.9256), (-0.3791, -1.187, -1.0), (-0.511, -1.187, -1.0), (-0.511, -1.187, 0.765), (-0.511, -1.187, 0.9256), (-0.3791, -1.187, 0.765)], [], [(44, 9, 8, 42), (11, 5, 6, 10), (44, 43, 0, 9), (16, 18, 14, 15, 2, 40, 47, 8), (0, 2, 15, 12), (3, 1, 4, 7), (17, 16, 8, 9), (18, 19, 13, 14), (19, 17, 9, 0, 12, 13), (17, 19, 27, 25), (11, 10, 30, 29), (13, 12, 20, 21), (19, 18, 26, 27), (5, 11, 29, 28), (3, 7, 34, 32), (16, 17, 25, 24), (4, 1, 33, 35), (28, 29, 21, 20), (29, 30, 22, 21), (31, 28, 20, 23), (30, 31, 23, 22), (33, 32, 24, 25), (34, 35, 27, 26), (35, 33, 25, 27), (32, 34, 26, 24), (14, 13, 21, 22), (6, 5, 28, 31), (18, 16, 24, 26), (12, 15, 23, 20), (10, 6, 31, 30), (15, 14, 22, 23), (1, 3, 32, 33), (7, 4, 35, 34), (52, 51, 37, 41), (54, 39, 37, 51), (49, 46, 62, 60), (47, 40, 46, 49), (0, 43, 45, 2), (40, 2, 45, 46), (50, 54, 43, 44), (50, 44, 42, 53), (8, 47, 49, 42), (53, 55, 48, 38), (48, 55, 63, 61), (36, 50, 53, 38), (36, 39, 54, 50), (42, 49, 60, 59), (43, 54, 51, 45), (46, 45, 51, 52), (63, 56, 57, 61), (59, 60, 63, 58), (60, 62, 56, 63), (55, 53, 58, 63), (52, 41, 57, 56), (46, 52, 56, 62), (53, 42, 59, 58), (41, 48, 61, 57), (103, 101, 72, 73), (75, 74, 70, 69), (103, 73, 64, 102), (80, 72, 106, 100, 66, 79, 78, 82), (64, 76, 79, 66), (67, 71, 68, 65), (81, 73, 72, 80), (82, 78, 77, 83), (83, 77, 76, 64, 73, 81), (81, 89, 91, 83), (75, 93, 94, 74), (77, 85, 84, 76), (83, 91, 90, 82), (69, 92, 93, 75), (67, 96, 98, 71), (80, 88, 89, 81), (68, 99, 97, 65), (92, 84, 85, 93), (93, 85, 86, 94), (95, 87, 84, 92), (94, 86, 87, 95), (97, 89, 88, 96), (98, 90, 91, 99), (99, 91, 89, 97), (96, 88, 90, 98), (78, 86, 85, 77), (70, 95, 92, 69), (82, 90, 88, 80), (76, 84, 87, 79), (74, 94, 95, 70), (79, 87, 86, 78), (65, 97, 96, 67), (71, 98, 99, 68), (110, 41, 37, 109), (112, 109, 37, 39), (107, 117, 118, 105), (106, 107, 105, 100), (64, 66, 104, 102), (100, 105, 104, 66), (108, 103, 102, 112), (108, 111, 101, 103), (72, 101, 107, 106), (111, 38, 48, 113), (48, 61, 119, 113), (36, 38, 111, 108), (36, 108, 112, 39), (101, 116, 117, 107), (102, 104, 109, 112), (105, 110, 109, 104), (119, 61, 57, 114), (116, 115, 119, 117), (117, 119, 114, 118), (113, 119, 115, 111), (110, 114, 57, 41), (105, 118, 114, 110), (111, 115, 116, 101)])
me_cube_002.polygons.foreach_set('material_index', [0, 1, 0, 0, 0, 1, 0, 0, 0, 2, 2, 2, 2, 2, 2, 2, 2, 2, 2, 2, 2, 2, 2, 2, 2, 2, 2, 2, 2, 2, 2, 2, 0, 0, 0, 2, 0, 0, 0, 0, 0, 0, 3, 0, 0, 0, 2, 0, 0, 2, 2, 2, 2, 2, 2, 0, 0, 0, 1, 0, 0, 0, 1, 0, 0, 0, 2, 2, 2, 2, 2, 2, 2, 2, 2, 2, 2, 2, 2, 2, 2, 2, 2, 2, 2, 2, 2, 2, 0, 2, 0, 0, 2, 0, 0, 0, 0, 0, 0, 3, 0, 0, 0, 2, 0, 0, 2, 2, 2, 2, 2, 2, 0])
_uv = me_cube_002.uv_layers.new(name='UVMap')
_uv.uv.foreach_set('vector', [0.3139, 0.5, 0.375, 0.5, 0.375, 0.75, 0.3139, 0.75, 0.4108, 0.5575, 0.5892, 0.5575, 0.5892, 0.6925, 0.4108, 0.6925, 0.375, 0.4389, 0.625, 0.4389, 0.625, 0.5, 0.375, 0.5, 0.3769, 0.7053, 0.3918, 0.6699, 0.3937, 0.7057, 0.6063, 0.7057, 0.625, 0.75, 0.4764, 0.75, 0.4679, 0.75, 0.375, 0.75, 0.625, 0.5, 0.625, 0.75, 0.6063, 0.7057, 0.6063, 0.5443, 0.3776, 0.6908, 0.3776, 0.5592, 0.3911, 0.5872, 0.3911, 0.6628, 0.3769, 0.5447, 0.3769, 0.7053, 0.375, 0.75, 0.375, 0.5, 0.3918, 0.6699, 0.3918, 0.5801, 0.3937, 0.5443, 0.3937, 0.7057, 0.3918, 0.5801, 0.3769, 0.5447, 0.375, 0.5, 0.625, 0.5, 0.6063, 0.5443, 0.3937, 0.5443, 0.3769, 0.5447, 0.3918, 0.5801, 0.3918, 0.5801, 0.3769, 0.5447, 0.4108, 0.5575, 0.4108, 0.6925, 0.4108, 0.6925, 0.4108, 0.5575, 0.3937, 0.5443, 0.6063, 0.5443, 0.6063, 0.5443, 0.3937, 0.5443, 0.3918, 0.5801, 0.3918, 0.6699, 0.3918, 0.6699, 0.3918, 0.5801, 0.5892, 0.5575, 0.4108, 0.5575, 0.4108, 0.5575, 0.5892, 0.5575, 0.3776, 0.6908, 0.3911, 0.6628, 0.3911, 0.6628, 0.3776, 0.6908, 0.3769, 0.7053, 0.3769, 0.5447, 0.3769, 0.5447, 0.3769, 0.7053, 0.3911, 0.5872, 0.3776, 0.5592, 0.3776, 0.5592, 0.3911, 0.5872, 0.5892, 0.5575, 0.4108, 0.5575, 0.3937, 0.5443, 0.6063, 0.5443, 0.4108, 0.5575, 0.4108, 0.6925, 0.3937, 0.7057, 0.3937, 0.5443, 0.5892, 0.6925, 0.5892, 0.5575, 0.6063, 0.5443, 0.6063, 0.7057, 0.4108, 0.6925, 0.5892, 0.6925, 0.6063, 0.7057, 0.3937, 0.7057, 0.3776, 0.5592, 0.3776, 0.6908, 0.3769, 0.7053, 0.3769, 0.5447, 0.3911, 0.6628, 0.3911, 0.5872, 0.3918, 0.5801, 0.3918, 0.6699, 0.3911, 0.5872, 0.3776, 0.5592, 0.3769, 0.5447, 0.3918, 0.5801, 0.3776, 0.6908, 0.3911, 0.6628, 0.3918, 0.6699, 0.3769, 0.7053, 0.3937, 0.7057, 0.3937, 0.5443, 0.3937, 0.5443, 0.3937, 0.7057, 0.5892, 0.6925, 0.5892, 0.5575, 0.5892, 0.5575, 0.5892, 0.6925, 0.3918, 0.6699, 0.3769, 0.7053, 0.3769, 0.7053, 0.3918, 0.6699, 0.6063, 0.5443, 0.6063, 0.7057, 0.6063, 0.7057, 0.6063, 0.5443, 0.4108, 0.6925, 0.5892, 0.6925, 0.5892, 0.6925, 0.4108, 0.6925, 0.6063, 0.7057, 0.3937, 0.7057, 0.3937, 0.7057, 0.6063, 0.7057, 0.3776, 0.5592, 0.3776, 0.6908, 0.3776, 0.6908, 0.3776, 0.5592, 0.3911, 0.6628, 0.3911, 0.5872, 0.3911, 0.5872, 0.3911, 0.6628, 0.4764, 0.8276, 0.625, 0.8276, 0.625, 0.875, 0.4764, 0.875, 0.7026, 0.5, 0.75, 0.5, 0.75, 0.75, 0.7026, 0.75, 0.4679, 0.8111, 0.4764, 0.8111, 0.4764, 0.8111, 0.4679, 0.8111, 0.4679, 0.75, 0.4764, 0.75, 0.4764, 0.8111, 0.4679, 0.8111, 0.625, 0.5, 0.6861, 0.5, 0.6861, 0.75, 0.625, 0.75, 0.4764, 0.75, 0.625, 0.75, 0.625, 0.8111, 0.4764, 0.8111, 0.375, 0.4224, 0.625, 0.4224, 0.625, 0.4389, 0.375, 0.4389, 0.2974, 0.5, 0.3139, 0.5, 0.3139, 0.75, 0.2974, 0.75, 0.375, 0.75, 0.4679, 0.75, 0.4679, 0.8111, 0.375, 0.8111, 0.375, 0.8276, 0.4679, 0.8276, 0.4679, 0.875, 0.375, 0.875, 0.4679, 0.875, 0.4679, 0.8276, 0.4679, 0.8276, 0.4679, 0.875, 0.25, 0.5, 0.2974, 0.5, 0.2974, 0.75, 0.25, 0.75, 0.375, 0.375, 0.625, 0.375, 0.625, 0.4224, 0.375, 0.4224, 0.375, 0.8111, 0.4679, 0.8111, 0.4679, 0.8111, 0.375, 0.8111, 0.6861, 0.5, 0.7026, 0.5, 0.7026, 0.75, 0.6861, 0.75, 0.4764, 0.8111, 0.625, 0.8111, 0.625, 0.8276, 0.4764, 0.8276, 0.4679, 0.8276, 0.4764, 0.8276, 0.4764, 0.875, 0.4679, 0.875, 0.375, 0.8111, 0.4679, 0.8111, 0.4679, 0.8276, 0.375, 0.8276, 0.4679, 0.8111, 0.4764, 0.8111, 0.4764, 0.8276, 0.4679, 0.8276, 0.4679, 0.8276, 0.375, 0.8276, 0.375, 0.8276, 0.4679, 0.8276, 0.4764, 0.8276, 0.4764, 0.875, 0.4764, 0.875, 0.4764, 0.8276, 0.4764, 0.8111, 0.4764, 0.8276, 0.4764, 0.8276, 0.4764, 0.8111, 0.2974, 0.75, 0.3139, 0.75, 0.3139, 0.75, 0.2974, 0.75, 0.0, 0.0, 0.0, 0.0, 0.0, 0.0, 0.0, 0.0, 0.3139, 0.5, 0.3139, 0.75, 0.375, 0.75, 0.375, 0.5, 0.4108, 0.5575, 0.4108, 0.6925, 0.5892, 0.6925, 0.5892, 0.5575, 0.375, 0.4389, 0.375, 0.5, 0.625, 0.5, 0.625, 0.4389, 0.3769, 0.7053, 0.375, 0.75, 0.4679, 0.75, 0.4764, 0.75, 0.625, 0.75, 0.6063, 0.7057, 0.3937, 0.7057, 0.3918, 0.6699, 0.625, 0.5, 0.6063, 0.5443, 0.6063, 0.7057, 0.625, 0.75, 0.3776, 0.6908, 0.3911, 0.6628, 0.3911, 0.5872, 0.3776, 0.5592, 0.3769, 0.5447, 0.375, 0.5, 0.375, 0.75, 0.3769, 0.7053, 0.3918, 0.6699, 0.3937, 0.7057, 0.3937, 0.5443, 0.3918, 0.5801, 0.3918, 0.5801, 0.3937, 0.5443, 0.6063, 0.5443, 0.625, 0.5, 0.375, 0.5, 0.3769, 0.5447, 0.3769, 0.5447, 0.3769, 0.5447, 0.3918, 0.5801, 0.3918, 0.5801, 0.4108, 0.5575, 0.4108, 0.5575, 0.4108, 0.6925, 0.4108, 0.6925, 0.3937, 0.5443, 0.3937, 0.5443, 0.6063, 0.5443, 0.6063, 0.5443, 0.3918, 0.5801, 0.3918, 0.5801, 0.3918, 0.6699, 0.3918, 0.6699, 0.5892, 0.5575, 0.5892, 0.5575, 0.4108, 0.5575, 0.4108, 0.5575, 0.3776, 0.6908, 0.3776, 0.6908, 0.3911, 0.6628, 0.3911, 0.6628, 0.3769, 0.7053, 0.3769, 0.7053, 0.3769, 0.5447, 0.3769, 0.5447, 0.3911, 0.5872, 0.3911, 0.5872, 0.3776, 0.5592, 0.3776, 0.5592, 0.5892, 0.5575, 0.6063, 0.5443, 0.3937, 0.5443, 0.4108, 0.5575, 0.4108, 0.5575, 0.3937, 0.5443, 0.3937, 0.7057, 0.4108, 0.6925, 0.5892, 0.6925, 0.6063, 0.7057, 0.6063, 0.5443, 0.5892, 0.5575, 0.4108, 0.6925, 0.3937, 0.7057, 0.6063, 0.7057, 0.5892, 0.6925, 0.3776, 0.5592, 0.3769, 0.5447, 0.3769, 0.7053, 0.3776, 0.6908, 0.3911, 0.6628, 0.3918, 0.6699, 0.3918, 0.5801, 0.3911, 0.5872, 0.3911, 0.5872, 0.3918, 0.5801, 0.3769, 0.5447, 0.3776, 0.5592, 0.3776, 0.6908, 0.3769, 0.7053, 0.3918, 0.6699, 0.3911, 0.6628, 0.3937, 0.7057, 0.3937, 0.7057, 0.3937, 0.5443, 0.3937, 0.5443, 0.5892, 0.6925, 0.5892, 0.6925, 0.5892, 0.5575, 0.5892, 0.5575, 0.3918, 0.6699, 0.3918, 0.6699, 0.3769, 0.7053, 0.3769, 0.7053, 0.6063, 0.5443, 0.6063, 0.5443, 0.6063, 0.7057, 0.6063, 0.7057, 0.4108, 0.6925, 0.4108, 0.6925, 0.5892, 0.6925, 0.5892, 0.6925, 0.6063, 0.7057, 0.6063, 0.7057, 0.3937, 0.7057, 0.3937, 0.7057, 0.3776, 0.5592, 0.3776, 0.5592, 0.3776, 0.6908, 0.3776, 0.6908, 0.3911, 0.6628, 0.3911, 0.6628, 0.3911, 0.5872, 0.3911, 0.5872, 0.4764, 0.8276, 0.4764, 0.875, 0.625, 0.875, 0.625, 0.8276, 0.7026, 0.5, 0.7026, 0.75, 0.75, 0.75, 0.75, 0.5, 0.4679, 0.8111, 0.4679, 0.8111, 0.4764, 0.8111, 0.4764, 0.8111, 0.4679, 0.75, 0.4679, 0.8111, 0.4764, 0.8111, 0.4764, 0.75, 0.625, 0.5, 0.625, 0.75, 0.6861, 0.75, 0.6861, 0.5, 0.4764, 0.75, 0.4764, 0.8111, 0.625, 0.8111, 0.625, 0.75, 0.375, 0.4224, 0.375, 0.4389, 0.625, 0.4389, 0.625, 0.4224, 0.2974, 0.5, 0.2974, 0.75, 0.3139, 0.75, 0.3139, 0.5, 0.375, 0.75, 0.375, 0.8111, 0.4679, 0.8111, 0.4679, 0.75, 0.375, 0.8276, 0.375, 0.875, 0.4679, 0.875, 0.4679, 0.8276, 0.4679, 0.875, 0.4679, 0.875, 0.4679, 0.8276, 0.4679, 0.8276, 0.25, 0.5, 0.25, 0.75, 0.2974, 0.75, 0.2974, 0.5, 0.375, 0.375, 0.375, 0.4224, 0.625, 0.4224, 0.625, 0.375, 0.375, 0.8111, 0.375, 0.8111, 0.4679, 0.8111, 0.4679, 0.8111, 0.6861, 0.5, 0.6861, 0.75, 0.7026, 0.75, 0.7026, 0.5, 0.4764, 0.8111, 0.4764, 0.8276, 0.625, 0.8276, 0.625, 0.8111, 0.4679, 0.8276, 0.4679, 0.875, 0.4764, 0.875, 0.4764, 0.8276, 0.375, 0.8111, 0.375, 0.8276, 0.4679, 0.8276, 0.4679, 0.8111, 0.4679, 0.8111, 0.4679, 0.8276, 0.4764, 0.8276, 0.4764, 0.8111, 0.4679, 0.8276, 0.4679, 0.8276, 0.375, 0.8276, 0.375, 0.8276, 0.4764, 0.8276, 0.4764, 0.8276, 0.4764, 0.875, 0.4764, 0.875, 0.4764, 0.8111, 0.4764, 0.8111, 0.4764, 0.8276, 0.4764, 0.8276, 0.2974, 0.75, 0.2974, 0.75, 0.3139, 0.75, 0.3139, 0.75])
me_cube_002.materials.append(mat_material_001)
me_cube_002.materials.append(mat_material)
me_cube_002.materials.append(mat_material_002)
me_cube_002.materials.append(mat_material_003)
me_cube_002.use_mirror_vertex_groups = False
me_cube_002.update()
me_cube_003 = bpy.data.meshes.new('Cube.003')
me_cube_003.from_pydata([(1.0, 1.0, 3.748), (1.001, 0.5297, -0.4126), (1.0, -1.0, 3.748), (1.001, -0.5107, -0.4126), (1.003, 0.4875, 1.596), (1.004, 0.5398, 3.394), (1.004, -0.5398, 3.394), (1.003, -0.4901, 1.596), (1.0, -1.0, -1.0), (1.0, 1.0, -1.0), (1.004, -0.5398, 2.29), (1.004, 0.5398, 2.29), (1.004, 0.6457, 3.5), (1.004, 0.6457, 2.184), (1.004, -0.6457, 2.184), (1.004, -0.6457, 3.5), (1.001, -0.6177, -0.5185), (1.001, 0.6378, -0.5185), (1.003, -0.5949, 1.702), (1.003, 0.5912, 1.702), (1.214, 0.6457, 3.5), (1.214, 0.6457, 2.184), (1.214, -0.6457, 2.184), (1.214, -0.6457, 3.5), (1.211, -0.6177, -0.5186), (1.211, 0.6378, -0.5186), (1.213, -0.5949, 1.702), (1.213, 0.5912, 1.702), (1.214, 0.5398, 3.394), (1.214, 0.5398, 2.29), (1.214, -0.5398, 2.29), (1.214, -0.5398, 3.394), (1.211, -0.5107, -0.4128), (1.211, 0.5297, -0.4128), (1.213, -0.4901, 1.596), (1.213, 0.4875, 1.596), (0.0, 1.0, -1.0), (0.0, -1.0, 3.748), (0.0, -1.0, -1.0), (0.0, 1.0, 3.748), (1.0, -1.0, 0.9256), (0.0, -1.0, 0.9256), (0.511, -1.0, -1.0), (0.511, 1.0, 3.748), (0.511, 1.0, -1.0), (0.511, -1.0, 3.748), (0.511, -1.0, 0.9256), (1.0, -1.0, 0.765), (0.0, -1.0, 0.765), (0.511, -1.0, 0.765), (0.3791, 1.0, -1.0), (0.3791, -1.0, 3.748), (0.3791, -1.0, 0.9256), (0.3791, -1.0, -1.0), (0.3791, 1.0, 3.748), (0.3791, -1.0, 0.765), (0.3791, -1.187, 0.9256), (0.0, -1.187, 0.9256), (0.3791, -1.187, -1.0), (0.511, -1.187, -1.0), (0.511, -1.187, 0.765), (0.0, -1.187, 0.765), (0.511, -1.187, 0.9256), (0.3791, -1.187, 0.765), (-1.0, 1.0, 3.748), (-1.001, 0.5297, -0.4126), (-1.0, -1.0, 3.748), (-1.001, -0.5107, -0.4126), (-1.003, 0.4875, 1.596), (-1.004, 0.5398, 3.394), (-1.004, -0.5398, 3.394), (-1.003, -0.4901, 1.596), (-1.0, -1.0, -1.0), (-1.0, 1.0, -1.0), (-1.004, -0.5398, 2.29), (-1.004, 0.5398, 2.29), (-1.004, 0.6457, 3.5), (-1.004, 0.6457, 2.184), (-1.004, -0.6457, 2.184), (-1.004, -0.6457, 3.5), (-1.001, -0.6177, -0.5185), (-1.001, 0.6378, -0.5185), (-1.003, -0.5949, 1.702), (-1.003, 0.5912, 1.702), (-1.214, 0.6457, 3.5), (-1.214, 0.6457, 2.184), (-1.214, -0.6457, 2.184), (-1.214, -0.6457, 3.5), (-1.211, -0.6177, -0.5186), (-1.211, 0.6378, -0.5186), (-1.213, -0.5949, 1.702), (-1.213, 0.5912, 1.702), (-1.214, 0.5398, 3.394), (-1.214, 0.5398, 2.29), (-1.214, -0.5398, 2.29), (-1.214, -0.5398, 3.394), (-1.211, -0.5107, -0.4128), (-1.211, 0.5297, -0.4128), (-1.213, -0.4901, 1.596), (-1.213, 0.4875, 1.596), (-1.0, -1.0, 0.9256), (-0.511, -1.0, -1.0), (-0.511, 1.0, 3.748), (-0.511, 1.0, -1.0), (-0.511, -1.0, 3.748), (-0.511, -1.0, 0.9256), (-1.0, -1.0, 0.765), (-0.511, -1.0, 0.765), (-0.3791, 1.0, -1.0), (-0.3791, -1.0, 3.748), (-0.3791, -1.0, 0.9256), (-0.3791, -1.0, -1.0), (-0.3791, 1.0, 3.748), (-0.3791, -1.0, 0.765), (-0.3791, -1.187, 0.9256), (-0.3791, -1.187, -1.0), (-0.511, -1.187, -1.0), (-0.511, -1.187, 0.765), (-0.511, -1.187, 0.9256), (-0.3791, -1.187, 0.765)], [], [(44, 9, 8, 42), (11, 5, 6, 10), (44, 43, 0, 9), (16, 18, 14, 15, 2, 40, 47, 8), (0, 2, 15, 12), (3, 1, 4, 7), (17, 16, 8, 9), (18, 19, 13, 14), (19, 17, 9, 0, 12, 13), (17, 19, 27, 25), (11, 10, 30, 29), (13, 12, 20, 21), (19, 18, 26, 27), (5, 11, 29, 28), (3, 7, 34, 32), (16, 17, 25, 24), (4, 1, 33, 35), (28, 29, 21, 20), (29, 30, 22, 21), (31, 28, 20, 23), (30, 31, 23, 22), (33, 32, 24, 25), (34, 35, 27, 26), (35, 33, 25, 27), (32, 34, 26, 24), (14, 13, 21, 22), (6, 5, 28, 31), (18, 16, 24, 26), (12, 15, 23, 20), (10, 6, 31, 30), (15, 14, 22, 23), (1, 3, 32, 33), (7, 4, 35, 34), (52, 51, 37, 41), (54, 39, 37, 51), (49, 46, 62, 60), (47, 40, 46, 49), (0, 43, 45, 2), (40, 2, 45, 46), (50, 54, 43, 44), (50, 44, 42, 53), (8, 47, 49, 42), (53, 55, 48, 38), (48, 55, 63, 61), (36, 50, 53, 38), (36, 39, 54, 50), (42, 49, 60, 59), (43, 54, 51, 45), (46, 45, 51, 52), (63, 56, 57, 61), (59, 60, 63, 58), (60, 62, 56, 63), (55, 53, 58, 63), (52, 41, 57, 56), (46, 52, 56, 62), (53, 42, 59, 58), (41, 48, 61, 57), (103, 101, 72, 73), (75, 74, 70, 69), (103, 73, 64, 102), (80, 72, 106, 100, 66, 79, 78, 82), (64, 76, 79, 66), (67, 71, 68, 65), (81, 73, 72, 80), (82, 78, 77, 83), (83, 77, 76, 64, 73, 81), (81, 89, 91, 83), (75, 93, 94, 74), (77, 85, 84, 76), (83, 91, 90, 82), (69, 92, 93, 75), (67, 96, 98, 71), (80, 88, 89, 81), (68, 99, 97, 65), (92, 84, 85, 93), (93, 85, 86, 94), (95, 87, 84, 92), (94, 86, 87, 95), (97, 89, 88, 96), (98, 90, 91, 99), (99, 91, 89, 97), (96, 88, 90, 98), (78, 86, 85, 77), (70, 95, 92, 69), (82, 90, 88, 80), (76, 84, 87, 79), (74, 94, 95, 70), (79, 87, 86, 78), (65, 97, 96, 67), (71, 98, 99, 68), (110, 41, 37, 109), (112, 109, 37, 39), (107, 117, 118, 105), (106, 107, 105, 100), (64, 66, 104, 102), (100, 105, 104, 66), (108, 103, 102, 112), (108, 111, 101, 103), (72, 101, 107, 106), (111, 38, 48, 113), (48, 61, 119, 113), (36, 38, 111, 108), (36, 108, 112, 39), (101, 116, 117, 107), (102, 104, 109, 112), (105, 110, 109, 104), (119, 61, 57, 114), (116, 115, 119, 117), (117, 119, 114, 118), (113, 119, 115, 111), (110, 114, 57, 41), (105, 118, 114, 110), (111, 115, 116, 101)])
me_cube_003.polygons.foreach_set('material_index', [0, 1, 0, 0, 0, 1, 0, 0, 0, 2, 2, 2, 2, 2, 2, 2, 2, 2, 2, 2, 2, 2, 2, 2, 2, 2, 2, 2, 2, 2, 2, 2, 0, 0, 0, 2, 0, 0, 0, 0, 0, 0, 3, 0, 0, 0, 2, 0, 0, 2, 2, 2, 2, 2, 2, 0, 0, 0, 1, 0, 0, 0, 1, 0, 0, 0, 2, 2, 2, 2, 2, 2, 2, 2, 2, 2, 2, 2, 2, 2, 2, 2, 2, 2, 2, 2, 2, 2, 0, 2, 0, 0, 2, 0, 0, 0, 0, 0, 0, 3, 0, 0, 0, 2, 0, 0, 2, 2, 2, 2, 2, 2, 0])
_uv = me_cube_003.uv_layers.new(name='UVMap')
_uv.uv.foreach_set('vector', [0.3139, 0.5, 0.375, 0.5, 0.375, 0.75, 0.3139, 0.75, 0.4108, 0.5575, 0.5892, 0.5575, 0.5892, 0.6925, 0.4108, 0.6925, 0.375, 0.4389, 0.625, 0.4389, 0.625, 0.5, 0.375, 0.5, 0.3769, 0.7053, 0.3918, 0.6699, 0.3937, 0.7057, 0.6063, 0.7057, 0.625, 0.75, 0.4764, 0.75, 0.4679, 0.75, 0.375, 0.75, 0.625, 0.5, 0.625, 0.75, 0.6063, 0.7057, 0.6063, 0.5443, 0.3776, 0.6908, 0.3776, 0.5592, 0.3911, 0.5872, 0.3911, 0.6628, 0.3769, 0.5447, 0.3769, 0.7053, 0.375, 0.75, 0.375, 0.5, 0.3918, 0.6699, 0.3918, 0.5801, 0.3937, 0.5443, 0.3937, 0.7057, 0.3918, 0.5801, 0.3769, 0.5447, 0.375, 0.5, 0.625, 0.5, 0.6063, 0.5443, 0.3937, 0.5443, 0.3769, 0.5447, 0.3918, 0.5801, 0.3918, 0.5801, 0.3769, 0.5447, 0.4108, 0.5575, 0.4108, 0.6925, 0.4108, 0.6925, 0.4108, 0.5575, 0.3937, 0.5443, 0.6063, 0.5443, 0.6063, 0.5443, 0.3937, 0.5443, 0.3918, 0.5801, 0.3918, 0.6699, 0.3918, 0.6699, 0.3918, 0.5801, 0.5892, 0.5575, 0.4108, 0.5575, 0.4108, 0.5575, 0.5892, 0.5575, 0.3776, 0.6908, 0.3911, 0.6628, 0.3911, 0.6628, 0.3776, 0.6908, 0.3769, 0.7053, 0.3769, 0.5447, 0.3769, 0.5447, 0.3769, 0.7053, 0.3911, 0.5872, 0.3776, 0.5592, 0.3776, 0.5592, 0.3911, 0.5872, 0.5892, 0.5575, 0.4108, 0.5575, 0.3937, 0.5443, 0.6063, 0.5443, 0.4108, 0.5575, 0.4108, 0.6925, 0.3937, 0.7057, 0.3937, 0.5443, 0.5892, 0.6925, 0.5892, 0.5575, 0.6063, 0.5443, 0.6063, 0.7057, 0.4108, 0.6925, 0.5892, 0.6925, 0.6063, 0.7057, 0.3937, 0.7057, 0.3776, 0.5592, 0.3776, 0.6908, 0.3769, 0.7053, 0.3769, 0.5447, 0.3911, 0.6628, 0.3911, 0.5872, 0.3918, 0.5801, 0.3918, 0.6699, 0.3911, 0.5872, 0.3776, 0.5592, 0.3769, 0.5447, 0.3918, 0.5801, 0.3776, 0.6908, 0.3911, 0.6628, 0.3918, 0.6699, 0.3769, 0.7053, 0.3937, 0.7057, 0.3937, 0.5443, 0.3937, 0.5443, 0.3937, 0.7057, 0.5892, 0.6925, 0.5892, 0.5575, 0.5892, 0.5575, 0.5892, 0.6925, 0.3918, 0.6699, 0.3769, 0.7053, 0.3769, 0.7053, 0.3918, 0.6699, 0.6063, 0.5443, 0.6063, 0.7057, 0.6063, 0.7057, 0.6063, 0.5443, 0.4108, 0.6925, 0.5892, 0.6925, 0.5892, 0.6925, 0.4108, 0.6925, 0.6063, 0.7057, 0.3937, 0.7057, 0.3937, 0.7057, 0.6063, 0.7057, 0.3776, 0.5592, 0.3776, 0.6908, 0.3776, 0.6908, 0.3776, 0.5592, 0.3911, 0.6628, 0.3911, 0.5872, 0.3911, 0.5872, 0.3911, 0.6628, 0.4764, 0.8276, 0.625, 0.8276, 0.625, 0.875, 0.4764, 0.875, 0.7026, 0.5, 0.75, 0.5, 0.75, 0.75, 0.7026, 0.75, 0.4679, 0.8111, 0.4764, 0.8111, 0.4764, 0.8111, 0.4679, 0.8111, 0.4679, 0.75, 0.4764, 0.75, 0.4764, 0.8111, 0.4679, 0.8111, 0.625, 0.5, 0.6861, 0.5, 0.6861, 0.75, 0.625, 0.75, 0.4764, 0.75, 0.625, 0.75, 0.625, 0.8111, 0.4764, 0.8111, 0.375, 0.4224, 0.625, 0.4224, 0.625, 0.4389, 0.375, 0.4389, 0.2974, 0.5, 0.3139, 0.5, 0.3139, 0.75, 0.2974, 0.75, 0.375, 0.75, 0.4679, 0.75, 0.4679, 0.8111, 0.375, 0.8111, 0.375, 0.8276, 0.4679, 0.8276, 0.4679, 0.875, 0.375, 0.875, 0.4679, 0.875, 0.4679, 0.8276, 0.4679, 0.8276, 0.4679, 0.875, 0.25, 0.5, 0.2974, 0.5, 0.2974, 0.75, 0.25, 0.75, 0.375, 0.375, 0.625, 0.375, 0.625, 0.4224, 0.375, 0.4224, 0.375, 0.8111, 0.4679, 0.8111, 0.4679, 0.8111, 0.375, 0.8111, 0.6861, 0.5, 0.7026, 0.5, 0.7026, 0.75, 0.6861, 0.75, 0.4764, 0.8111, 0.625, 0.8111, 0.625, 0.8276, 0.4764, 0.8276, 0.4679, 0.8276, 0.4764, 0.8276, 0.4764, 0.875, 0.4679, 0.875, 0.375, 0.8111, 0.4679, 0.8111, 0.4679, 0.8276, 0.375, 0.8276, 0.4679, 0.8111, 0.4764, 0.8111, 0.4764, 0.8276, 0.4679, 0.8276, 0.4679, 0.8276, 0.375, 0.8276, 0.375, 0.8276, 0.4679, 0.8276, 0.4764, 0.8276, 0.4764, 0.875, 0.4764, 0.875, 0.4764, 0.8276, 0.4764, 0.8111, 0.4764, 0.8276, 0.4764, 0.8276, 0.4764, 0.8111, 0.2974, 0.75, 0.3139, 0.75, 0.3139, 0.75, 0.2974, 0.75, 0.0, 0.0, 0.0, 0.0, 0.0, 0.0, 0.0, 0.0, 0.3139, 0.5, 0.3139, 0.75, 0.375, 0.75, 0.375, 0.5, 0.4108, 0.5575, 0.4108, 0.6925, 0.5892, 0.6925, 0.5892, 0.5575, 0.375, 0.4389, 0.375, 0.5, 0.625, 0.5, 0.625, 0.4389, 0.3769, 0.7053, 0.375, 0.75, 0.4679, 0.75, 0.4764, 0.75, 0.625, 0.75, 0.6063, 0.7057, 0.3937, 0.7057, 0.3918, 0.6699, 0.625, 0.5, 0.6063, 0.5443, 0.6063, 0.7057, 0.625, 0.75, 0.3776, 0.6908, 0.3911, 0.6628, 0.3911, 0.5872, 0.3776, 0.5592, 0.3769, 0.5447, 0.375, 0.5, 0.375, 0.75, 0.3769, 0.7053, 0.3918, 0.6699, 0.3937, 0.7057, 0.3937, 0.5443, 0.3918, 0.5801, 0.3918, 0.5801, 0.3937, 0.5443, 0.6063, 0.5443, 0.625, 0.5, 0.375, 0.5, 0.3769, 0.5447, 0.3769, 0.5447, 0.3769, 0.5447, 0.3918, 0.5801, 0.3918, 0.5801, 0.4108, 0.5575, 0.4108, 0.5575, 0.4108, 0.6925, 0.4108, 0.6925, 0.3937, 0.5443, 0.3937, 0.5443, 0.6063, 0.5443, 0.6063, 0.5443, 0.3918, 0.5801, 0.3918, 0.5801, 0.3918, 0.6699, 0.3918, 0.6699, 0.5892, 0.5575, 0.5892, 0.5575, 0.4108, 0.5575, 0.4108, 0.5575, 0.3776, 0.6908, 0.3776, 0.6908, 0.3911, 0.6628, 0.3911, 0.6628, 0.3769, 0.7053, 0.3769, 0.7053, 0.3769, 0.5447, 0.3769, 0.5447, 0.3911, 0.5872, 0.3911, 0.5872, 0.3776, 0.5592, 0.3776, 0.5592, 0.5892, 0.5575, 0.6063, 0.5443, 0.3937, 0.5443, 0.4108, 0.5575, 0.4108, 0.5575, 0.3937, 0.5443, 0.3937, 0.7057, 0.4108, 0.6925, 0.5892, 0.6925, 0.6063, 0.7057, 0.6063, 0.5443, 0.5892, 0.5575, 0.4108, 0.6925, 0.3937, 0.7057, 0.6063, 0.7057, 0.5892, 0.6925, 0.3776, 0.5592, 0.3769, 0.5447, 0.3769, 0.7053, 0.3776, 0.6908, 0.3911, 0.6628, 0.3918, 0.6699, 0.3918, 0.5801, 0.3911, 0.5872, 0.3911, 0.5872, 0.3918, 0.5801, 0.3769, 0.5447, 0.3776, 0.5592, 0.3776, 0.6908, 0.3769, 0.7053, 0.3918, 0.6699, 0.3911, 0.6628, 0.3937, 0.7057, 0.3937, 0.7057, 0.3937, 0.5443, 0.3937, 0.5443, 0.5892, 0.6925, 0.5892, 0.6925, 0.5892, 0.5575, 0.5892, 0.5575, 0.3918, 0.6699, 0.3918, 0.6699, 0.3769, 0.7053, 0.3769, 0.7053, 0.6063, 0.5443, 0.6063, 0.5443, 0.6063, 0.7057, 0.6063, 0.7057, 0.4108, 0.6925, 0.4108, 0.6925, 0.5892, 0.6925, 0.5892, 0.6925, 0.6063, 0.7057, 0.6063, 0.7057, 0.3937, 0.7057, 0.3937, 0.7057, 0.3776, 0.5592, 0.3776, 0.5592, 0.3776, 0.6908, 0.3776, 0.6908, 0.3911, 0.6628, 0.3911, 0.6628, 0.3911, 0.5872, 0.3911, 0.5872, 0.4764, 0.8276, 0.4764, 0.875, 0.625, 0.875, 0.625, 0.8276, 0.7026, 0.5, 0.7026, 0.75, 0.75, 0.75, 0.75, 0.5, 0.4679, 0.8111, 0.4679, 0.8111, 0.4764, 0.8111, 0.4764, 0.8111, 0.4679, 0.75, 0.4679, 0.8111, 0.4764, 0.8111, 0.4764, 0.75, 0.625, 0.5, 0.625, 0.75, 0.6861, 0.75, 0.6861, 0.5, 0.4764, 0.75, 0.4764, 0.8111, 0.625, 0.8111, 0.625, 0.75, 0.375, 0.4224, 0.375, 0.4389, 0.625, 0.4389, 0.625, 0.4224, 0.2974, 0.5, 0.2974, 0.75, 0.3139, 0.75, 0.3139, 0.5, 0.375, 0.75, 0.375, 0.8111, 0.4679, 0.8111, 0.4679, 0.75, 0.375, 0.8276, 0.375, 0.875, 0.4679, 0.875, 0.4679, 0.8276, 0.4679, 0.875, 0.4679, 0.875, 0.4679, 0.8276, 0.4679, 0.8276, 0.25, 0.5, 0.25, 0.75, 0.2974, 0.75, 0.2974, 0.5, 0.375, 0.375, 0.375, 0.4224, 0.625, 0.4224, 0.625, 0.375, 0.375, 0.8111, 0.375, 0.8111, 0.4679, 0.8111, 0.4679, 0.8111, 0.6861, 0.5, 0.6861, 0.75, 0.7026, 0.75, 0.7026, 0.5, 0.4764, 0.8111, 0.4764, 0.8276, 0.625, 0.8276, 0.625, 0.8111, 0.4679, 0.8276, 0.4679, 0.875, 0.4764, 0.875, 0.4764, 0.8276, 0.375, 0.8111, 0.375, 0.8276, 0.4679, 0.8276, 0.4679, 0.8111, 0.4679, 0.8111, 0.4679, 0.8276, 0.4764, 0.8276, 0.4764, 0.8111, 0.4679, 0.8276, 0.4679, 0.8276, 0.375, 0.8276, 0.375, 0.8276, 0.4764, 0.8276, 0.4764, 0.8276, 0.4764, 0.875, 0.4764, 0.875, 0.4764, 0.8111, 0.4764, 0.8111, 0.4764, 0.8276, 0.4764, 0.8276, 0.2974, 0.75, 0.2974, 0.75, 0.3139, 0.75, 0.3139, 0.75])
me_cube_003.materials.append(mat_material_001)
me_cube_003.materials.append(mat_material)
me_cube_003.materials.append(mat_material_002)
me_cube_003.materials.append(mat_material_003)
me_cube_003.use_mirror_vertex_groups = False
me_cube_003.update()
me_cube_004 = bpy.data.meshes.new('Cube.004')
me_cube_004.from_pydata([(1.0, 1.0, 3.748), (1.001, 0.5297, -0.4126), (1.0, -1.0, 3.748), (1.001, -0.5107, -0.4126), (1.003, 0.4875, 1.596), (1.004, 0.5398, 3.394), (1.004, -0.5398, 3.394), (1.003, -0.4901, 1.596), (1.0, -1.0, -1.0), (1.0, 1.0, -1.0), (1.004, -0.5398, 2.29), (1.004, 0.5398, 2.29), (1.004, 0.6457, 3.5), (1.004, 0.6457, 2.184), (1.004, -0.6457, 2.184), (1.004, -0.6457, 3.5), (1.001, -0.6177, -0.5185), (1.001, 0.6378, -0.5185), (1.003, -0.5949, 1.702), (1.003, 0.5912, 1.702), (1.214, 0.6457, 3.5), (1.214, 0.6457, 2.184), (1.214, -0.6457, 2.184), (1.214, -0.6457, 3.5), (1.211, -0.6177, -0.5186), (1.211, 0.6378, -0.5186), (1.213, -0.5949, 1.702), (1.213, 0.5912, 1.702), (1.214, 0.5398, 3.394), (1.214, 0.5398, 2.29), (1.214, -0.5398, 2.29), (1.214, -0.5398, 3.394), (1.211, -0.5107, -0.4128), (1.211, 0.5297, -0.4128), (1.213, -0.4901, 1.596), (1.213, 0.4875, 1.596), (0.0, 1.0, -1.0), (0.0, -1.0, 3.748), (0.0, -1.0, -1.0), (0.0, 1.0, 3.748), (1.0, -1.0, 0.9256), (0.0, -1.0, 0.9256), (0.511, -1.0, -1.0), (0.511, 1.0, 3.748), (0.511, 1.0, -1.0), (0.511, -1.0, 3.748), (0.511, -1.0, 0.9256), (1.0, -1.0, 0.765), (0.0, -1.0, 0.765), (0.511, -1.0, 0.765), (0.3791, 1.0, -1.0), (0.3791, -1.0, 3.748), (0.3791, -1.0, 0.9256), (0.3791, -1.0, -1.0), (0.3791, 1.0, 3.748), (0.3791, -1.0, 0.765), (0.3791, -1.187, 0.9256), (0.0, -1.187, 0.9256), (0.3791, -1.187, -1.0), (0.511, -1.187, -1.0), (0.511, -1.187, 0.765), (0.0, -1.187, 0.765), (0.511, -1.187, 0.9256), (0.3791, -1.187, 0.765), (-1.0, 1.0, 3.748), (-1.001, 0.5297, -0.4126), (-1.0, -1.0, 3.748), (-1.001, -0.5107, -0.4126), (-1.003, 0.4875, 1.596), (-1.004, 0.5398, 3.394), (-1.004, -0.5398, 3.394), (-1.003, -0.4901, 1.596), (-1.0, -1.0, -1.0), (-1.0, 1.0, -1.0), (-1.004, -0.5398, 2.29), (-1.004, 0.5398, 2.29), (-1.004, 0.6457, 3.5), (-1.004, 0.6457, 2.184), (-1.004, -0.6457, 2.184), (-1.004, -0.6457, 3.5), (-1.001, -0.6177, -0.5185), (-1.001, 0.6378, -0.5185), (-1.003, -0.5949, 1.702), (-1.003, 0.5912, 1.702), (-1.214, 0.6457, 3.5), (-1.214, 0.6457, 2.184), (-1.214, -0.6457, 2.184), (-1.214, -0.6457, 3.5), (-1.211, -0.6177, -0.5186), (-1.211, 0.6378, -0.5186), (-1.213, -0.5949, 1.702), (-1.213, 0.5912, 1.702), (-1.214, 0.5398, 3.394), (-1.214, 0.5398, 2.29), (-1.214, -0.5398, 2.29), (-1.214, -0.5398, 3.394), (-1.211, -0.5107, -0.4128), (-1.211, 0.5297, -0.4128), (-1.213, -0.4901, 1.596), (-1.213, 0.4875, 1.596), (-1.0, -1.0, 0.9256), (-0.511, -1.0, -1.0), (-0.511, 1.0, 3.748), (-0.511, 1.0, -1.0), (-0.511, -1.0, 3.748), (-0.511, -1.0, 0.9256), (-1.0, -1.0, 0.765), (-0.511, -1.0, 0.765), (-0.3791, 1.0, -1.0), (-0.3791, -1.0, 3.748), (-0.3791, -1.0, 0.9256), (-0.3791, -1.0, -1.0), (-0.3791, 1.0, 3.748), (-0.3791, -1.0, 0.765), (-0.3791, -1.187, 0.9256), (-0.3791, -1.187, -1.0), (-0.511, -1.187, -1.0), (-0.511, -1.187, 0.765), (-0.511, -1.187, 0.9256), (-0.3791, -1.187, 0.765)], [], [(44, 9, 8, 42), (11, 5, 6, 10), (44, 43, 0, 9), (16, 18, 14, 15, 2, 40, 47, 8), (0, 2, 15, 12), (3, 1, 4, 7), (17, 16, 8, 9), (18, 19, 13, 14), (19, 17, 9, 0, 12, 13), (17, 19, 27, 25), (11, 10, 30, 29), (13, 12, 20, 21), (19, 18, 26, 27), (5, 11, 29, 28), (3, 7, 34, 32), (16, 17, 25, 24), (4, 1, 33, 35), (28, 29, 21, 20), (29, 30, 22, 21), (31, 28, 20, 23), (30, 31, 23, 22), (33, 32, 24, 25), (34, 35, 27, 26), (35, 33, 25, 27), (32, 34, 26, 24), (14, 13, 21, 22), (6, 5, 28, 31), (18, 16, 24, 26), (12, 15, 23, 20), (10, 6, 31, 30), (15, 14, 22, 23), (1, 3, 32, 33), (7, 4, 35, 34), (52, 51, 37, 41), (54, 39, 37, 51), (49, 46, 62, 60), (47, 40, 46, 49), (0, 43, 45, 2), (40, 2, 45, 46), (50, 54, 43, 44), (50, 44, 42, 53), (8, 47, 49, 42), (53, 55, 48, 38), (48, 55, 63, 61), (36, 50, 53, 38), (36, 39, 54, 50), (42, 49, 60, 59), (43, 54, 51, 45), (46, 45, 51, 52), (63, 56, 57, 61), (59, 60, 63, 58), (60, 62, 56, 63), (55, 53, 58, 63), (52, 41, 57, 56), (46, 52, 56, 62), (53, 42, 59, 58), (41, 48, 61, 57), (103, 101, 72, 73), (75, 74, 70, 69), (103, 73, 64, 102), (80, 72, 106, 100, 66, 79, 78, 82), (64, 76, 79, 66), (67, 71, 68, 65), (81, 73, 72, 80), (82, 78, 77, 83), (83, 77, 76, 64, 73, 81), (81, 89, 91, 83), (75, 93, 94, 74), (77, 85, 84, 76), (83, 91, 90, 82), (69, 92, 93, 75), (67, 96, 98, 71), (80, 88, 89, 81), (68, 99, 97, 65), (92, 84, 85, 93), (93, 85, 86, 94), (95, 87, 84, 92), (94, 86, 87, 95), (97, 89, 88, 96), (98, 90, 91, 99), (99, 91, 89, 97), (96, 88, 90, 98), (78, 86, 85, 77), (70, 95, 92, 69), (82, 90, 88, 80), (76, 84, 87, 79), (74, 94, 95, 70), (79, 87, 86, 78), (65, 97, 96, 67), (71, 98, 99, 68), (110, 41, 37, 109), (112, 109, 37, 39), (107, 117, 118, 105), (106, 107, 105, 100), (64, 66, 104, 102), (100, 105, 104, 66), (108, 103, 102, 112), (108, 111, 101, 103), (72, 101, 107, 106), (111, 38, 48, 113), (48, 61, 119, 113), (36, 38, 111, 108), (36, 108, 112, 39), (101, 116, 117, 107), (102, 104, 109, 112), (105, 110, 109, 104), (119, 61, 57, 114), (116, 115, 119, 117), (117, 119, 114, 118), (113, 119, 115, 111), (110, 114, 57, 41), (105, 118, 114, 110), (111, 115, 116, 101)])
me_cube_004.polygons.foreach_set('material_index', [0, 1, 0, 0, 0, 1, 0, 0, 0, 2, 2, 2, 2, 2, 2, 2, 2, 2, 2, 2, 2, 2, 2, 2, 2, 2, 2, 2, 2, 2, 2, 2, 0, 0, 0, 2, 0, 0, 0, 0, 0, 0, 3, 0, 0, 0, 2, 0, 0, 2, 2, 2, 2, 2, 2, 0, 0, 0, 1, 0, 0, 0, 1, 0, 0, 0, 2, 2, 2, 2, 2, 2, 2, 2, 2, 2, 2, 2, 2, 2, 2, 2, 2, 2, 2, 2, 2, 2, 0, 2, 0, 0, 2, 0, 0, 0, 0, 0, 0, 3, 0, 0, 0, 2, 0, 0, 2, 2, 2, 2, 2, 2, 0])
_uv = me_cube_004.uv_layers.new(name='UVMap')
_uv.uv.foreach_set('vector', [0.3139, 0.5, 0.375, 0.5, 0.375, 0.75, 0.3139, 0.75, 0.4108, 0.5575, 0.5892, 0.5575, 0.5892, 0.6925, 0.4108, 0.6925, 0.375, 0.4389, 0.625, 0.4389, 0.625, 0.5, 0.375, 0.5, 0.3769, 0.7053, 0.3918, 0.6699, 0.3937, 0.7057, 0.6063, 0.7057, 0.625, 0.75, 0.4764, 0.75, 0.4679, 0.75, 0.375, 0.75, 0.625, 0.5, 0.625, 0.75, 0.6063, 0.7057, 0.6063, 0.5443, 0.3776, 0.6908, 0.3776, 0.5592, 0.3911, 0.5872, 0.3911, 0.6628, 0.3769, 0.5447, 0.3769, 0.7053, 0.375, 0.75, 0.375, 0.5, 0.3918, 0.6699, 0.3918, 0.5801, 0.3937, 0.5443, 0.3937, 0.7057, 0.3918, 0.5801, 0.3769, 0.5447, 0.375, 0.5, 0.625, 0.5, 0.6063, 0.5443, 0.3937, 0.5443, 0.3769, 0.5447, 0.3918, 0.5801, 0.3918, 0.5801, 0.3769, 0.5447, 0.4108, 0.5575, 0.4108, 0.6925, 0.4108, 0.6925, 0.4108, 0.5575, 0.3937, 0.5443, 0.6063, 0.5443, 0.6063, 0.5443, 0.3937, 0.5443, 0.3918, 0.5801, 0.3918, 0.6699, 0.3918, 0.6699, 0.3918, 0.5801, 0.5892, 0.5575, 0.4108, 0.5575, 0.4108, 0.5575, 0.5892, 0.5575, 0.3776, 0.6908, 0.3911, 0.6628, 0.3911, 0.6628, 0.3776, 0.6908, 0.3769, 0.7053, 0.3769, 0.5447, 0.3769, 0.5447, 0.3769, 0.7053, 0.3911, 0.5872, 0.3776, 0.5592, 0.3776, 0.5592, 0.3911, 0.5872, 0.5892, 0.5575, 0.4108, 0.5575, 0.3937, 0.5443, 0.6063, 0.5443, 0.4108, 0.5575, 0.4108, 0.6925, 0.3937, 0.7057, 0.3937, 0.5443, 0.5892, 0.6925, 0.5892, 0.5575, 0.6063, 0.5443, 0.6063, 0.7057, 0.4108, 0.6925, 0.5892, 0.6925, 0.6063, 0.7057, 0.3937, 0.7057, 0.3776, 0.5592, 0.3776, 0.6908, 0.3769, 0.7053, 0.3769, 0.5447, 0.3911, 0.6628, 0.3911, 0.5872, 0.3918, 0.5801, 0.3918, 0.6699, 0.3911, 0.5872, 0.3776, 0.5592, 0.3769, 0.5447, 0.3918, 0.5801, 0.3776, 0.6908, 0.3911, 0.6628, 0.3918, 0.6699, 0.3769, 0.7053, 0.3937, 0.7057, 0.3937, 0.5443, 0.3937, 0.5443, 0.3937, 0.7057, 0.5892, 0.6925, 0.5892, 0.5575, 0.5892, 0.5575, 0.5892, 0.6925, 0.3918, 0.6699, 0.3769, 0.7053, 0.3769, 0.7053, 0.3918, 0.6699, 0.6063, 0.5443, 0.6063, 0.7057, 0.6063, 0.7057, 0.6063, 0.5443, 0.4108, 0.6925, 0.5892, 0.6925, 0.5892, 0.6925, 0.4108, 0.6925, 0.6063, 0.7057, 0.3937, 0.7057, 0.3937, 0.7057, 0.6063, 0.7057, 0.3776, 0.5592, 0.3776, 0.6908, 0.3776, 0.6908, 0.3776, 0.5592, 0.3911, 0.6628, 0.3911, 0.5872, 0.3911, 0.5872, 0.3911, 0.6628, 0.4764, 0.8276, 0.625, 0.8276, 0.625, 0.875, 0.4764, 0.875, 0.7026, 0.5, 0.75, 0.5, 0.75, 0.75, 0.7026, 0.75, 0.4679, 0.8111, 0.4764, 0.8111, 0.4764, 0.8111, 0.4679, 0.8111, 0.4679, 0.75, 0.4764, 0.75, 0.4764, 0.8111, 0.4679, 0.8111, 0.625, 0.5, 0.6861, 0.5, 0.6861, 0.75, 0.625, 0.75, 0.4764, 0.75, 0.625, 0.75, 0.625, 0.8111, 0.4764, 0.8111, 0.375, 0.4224, 0.625, 0.4224, 0.625, 0.4389, 0.375, 0.4389, 0.2974, 0.5, 0.3139, 0.5, 0.3139, 0.75, 0.2974, 0.75, 0.375, 0.75, 0.4679, 0.75, 0.4679, 0.8111, 0.375, 0.8111, 0.375, 0.8276, 0.4679, 0.8276, 0.4679, 0.875, 0.375, 0.875, 0.4679, 0.875, 0.4679, 0.8276, 0.4679, 0.8276, 0.4679, 0.875, 0.25, 0.5, 0.2974, 0.5, 0.2974, 0.75, 0.25, 0.75, 0.375, 0.375, 0.625, 0.375, 0.625, 0.4224, 0.375, 0.4224, 0.375, 0.8111, 0.4679, 0.8111, 0.4679, 0.8111, 0.375, 0.8111, 0.6861, 0.5, 0.7026, 0.5, 0.7026, 0.75, 0.6861, 0.75, 0.4764, 0.8111, 0.625, 0.8111, 0.625, 0.8276, 0.4764, 0.8276, 0.4679, 0.8276, 0.4764, 0.8276, 0.4764, 0.875, 0.4679, 0.875, 0.375, 0.8111, 0.4679, 0.8111, 0.4679, 0.8276, 0.375, 0.8276, 0.4679, 0.8111, 0.4764, 0.8111, 0.4764, 0.8276, 0.4679, 0.8276, 0.4679, 0.8276, 0.375, 0.8276, 0.375, 0.8276, 0.4679, 0.8276, 0.4764, 0.8276, 0.4764, 0.875, 0.4764, 0.875, 0.4764, 0.8276, 0.4764, 0.8111, 0.4764, 0.8276, 0.4764, 0.8276, 0.4764, 0.8111, 0.2974, 0.75, 0.3139, 0.75, 0.3139, 0.75, 0.2974, 0.75, 0.0, 0.0, 0.0, 0.0, 0.0, 0.0, 0.0, 0.0, 0.3139, 0.5, 0.3139, 0.75, 0.375, 0.75, 0.375, 0.5, 0.4108, 0.5575, 0.4108, 0.6925, 0.5892, 0.6925, 0.5892, 0.5575, 0.375, 0.4389, 0.375, 0.5, 0.625, 0.5, 0.625, 0.4389, 0.3769, 0.7053, 0.375, 0.75, 0.4679, 0.75, 0.4764, 0.75, 0.625, 0.75, 0.6063, 0.7057, 0.3937, 0.7057, 0.3918, 0.6699, 0.625, 0.5, 0.6063, 0.5443, 0.6063, 0.7057, 0.625, 0.75, 0.3776, 0.6908, 0.3911, 0.6628, 0.3911, 0.5872, 0.3776, 0.5592, 0.3769, 0.5447, 0.375, 0.5, 0.375, 0.75, 0.3769, 0.7053, 0.3918, 0.6699, 0.3937, 0.7057, 0.3937, 0.5443, 0.3918, 0.5801, 0.3918, 0.5801, 0.3937, 0.5443, 0.6063, 0.5443, 0.625, 0.5, 0.375, 0.5, 0.3769, 0.5447, 0.3769, 0.5447, 0.3769, 0.5447, 0.3918, 0.5801, 0.3918, 0.5801, 0.4108, 0.5575, 0.4108, 0.5575, 0.4108, 0.6925, 0.4108, 0.6925, 0.3937, 0.5443, 0.3937, 0.5443, 0.6063, 0.5443, 0.6063, 0.5443, 0.3918, 0.5801, 0.3918, 0.5801, 0.3918, 0.6699, 0.3918, 0.6699, 0.5892, 0.5575, 0.5892, 0.5575, 0.4108, 0.5575, 0.4108, 0.5575, 0.3776, 0.6908, 0.3776, 0.6908, 0.3911, 0.6628, 0.3911, 0.6628, 0.3769, 0.7053, 0.3769, 0.7053, 0.3769, 0.5447, 0.3769, 0.5447, 0.3911, 0.5872, 0.3911, 0.5872, 0.3776, 0.5592, 0.3776, 0.5592, 0.5892, 0.5575, 0.6063, 0.5443, 0.3937, 0.5443, 0.4108, 0.5575, 0.4108, 0.5575, 0.3937, 0.5443, 0.3937, 0.7057, 0.4108, 0.6925, 0.5892, 0.6925, 0.6063, 0.7057, 0.6063, 0.5443, 0.5892, 0.5575, 0.4108, 0.6925, 0.3937, 0.7057, 0.6063, 0.7057, 0.5892, 0.6925, 0.3776, 0.5592, 0.3769, 0.5447, 0.3769, 0.7053, 0.3776, 0.6908, 0.3911, 0.6628, 0.3918, 0.6699, 0.3918, 0.5801, 0.3911, 0.5872, 0.3911, 0.5872, 0.3918, 0.5801, 0.3769, 0.5447, 0.3776, 0.5592, 0.3776, 0.6908, 0.3769, 0.7053, 0.3918, 0.6699, 0.3911, 0.6628, 0.3937, 0.7057, 0.3937, 0.7057, 0.3937, 0.5443, 0.3937, 0.5443, 0.5892, 0.6925, 0.5892, 0.6925, 0.5892, 0.5575, 0.5892, 0.5575, 0.3918, 0.6699, 0.3918, 0.6699, 0.3769, 0.7053, 0.3769, 0.7053, 0.6063, 0.5443, 0.6063, 0.5443, 0.6063, 0.7057, 0.6063, 0.7057, 0.4108, 0.6925, 0.4108, 0.6925, 0.5892, 0.6925, 0.5892, 0.6925, 0.6063, 0.7057, 0.6063, 0.7057, 0.3937, 0.7057, 0.3937, 0.7057, 0.3776, 0.5592, 0.3776, 0.5592, 0.3776, 0.6908, 0.3776, 0.6908, 0.3911, 0.6628, 0.3911, 0.6628, 0.3911, 0.5872, 0.3911, 0.5872, 0.4764, 0.8276, 0.4764, 0.875, 0.625, 0.875, 0.625, 0.8276, 0.7026, 0.5, 0.7026, 0.75, 0.75, 0.75, 0.75, 0.5, 0.4679, 0.8111, 0.4679, 0.8111, 0.4764, 0.8111, 0.4764, 0.8111, 0.4679, 0.75, 0.4679, 0.8111, 0.4764, 0.8111, 0.4764, 0.75, 0.625, 0.5, 0.625, 0.75, 0.6861, 0.75, 0.6861, 0.5, 0.4764, 0.75, 0.4764, 0.8111, 0.625, 0.8111, 0.625, 0.75, 0.375, 0.4224, 0.375, 0.4389, 0.625, 0.4389, 0.625, 0.4224, 0.2974, 0.5, 0.2974, 0.75, 0.3139, 0.75, 0.3139, 0.5, 0.375, 0.75, 0.375, 0.8111, 0.4679, 0.8111, 0.4679, 0.75, 0.375, 0.8276, 0.375, 0.875, 0.4679, 0.875, 0.4679, 0.8276, 0.4679, 0.875, 0.4679, 0.875, 0.4679, 0.8276, 0.4679, 0.8276, 0.25, 0.5, 0.25, 0.75, 0.2974, 0.75, 0.2974, 0.5, 0.375, 0.375, 0.375, 0.4224, 0.625, 0.4224, 0.625, 0.375, 0.375, 0.8111, 0.375, 0.8111, 0.4679, 0.8111, 0.4679, 0.8111, 0.6861, 0.5, 0.6861, 0.75, 0.7026, 0.75, 0.7026, 0.5, 0.4764, 0.8111, 0.4764, 0.8276, 0.625, 0.8276, 0.625, 0.8111, 0.4679, 0.8276, 0.4679, 0.875, 0.4764, 0.875, 0.4764, 0.8276, 0.375, 0.8111, 0.375, 0.8276, 0.4679, 0.8276, 0.4679, 0.8111, 0.4679, 0.8111, 0.4679, 0.8276, 0.4764, 0.8276, 0.4764, 0.8111, 0.4679, 0.8276, 0.4679, 0.8276, 0.375, 0.8276, 0.375, 0.8276, 0.4764, 0.8276, 0.4764, 0.8276, 0.4764, 0.875, 0.4764, 0.875, 0.4764, 0.8111, 0.4764, 0.8111, 0.4764, 0.8276, 0.4764, 0.8276, 0.2974, 0.75, 0.2974, 0.75, 0.3139, 0.75, 0.3139, 0.75])
me_cube_004.materials.append(mat_material_001)
me_cube_004.materials.append(mat_material)
me_cube_004.materials.append(mat_material_002)
me_cube_004.materials.append(mat_material_003)
me_cube_004.use_mirror_vertex_groups = False
me_cube_004.update()

# ---- objects
ob_cube = bpy.data.objects.new('Cube', me_cube)
ob_light = bpy.data.objects.new('Light', light_light)
ob_camera = bpy.data.objects.new('Camera', cam_camera)
ob_cube_001 = bpy.data.objects.new('Cube.001', me_cube_001)
ob_cube_002 = bpy.data.objects.new('Cube.002', me_cube_002)
ob_cube_003 = bpy.data.objects.new('Cube.003', me_cube_003)
ob_cube_004 = bpy.data.objects.new('Cube.004', me_cube_004)

# ---- transforms, parenting, visibility, modifiers, constraints
ob_cube.location = (0.0, 0.0, 0.0)
ob_cube.lock_rotations_4d = False
ob_cube.empty_display_type = 'ARROWS'
ob_cube.lineart.crease_threshold = 0.0
ob_light.location = (4.076, 1.005, 5.904)
ob_light.rotation_euler = (0.6503, 0.05522, 1.866)
ob_light.lock_rotations_4d = False
ob_light.empty_display_type = 'ARROWS'
ob_light.color = (0.0, 0.0, 0.0, 0.0)
ob_light.lineart.crease_threshold = 0.0
ob_camera.location = (7.359, -6.926, 4.958)
ob_camera.rotation_euler = (1.109, 0.0, 0.8149)
ob_camera.lock_rotations_4d = False
ob_camera.empty_display_type = 'ARROWS'
ob_camera.color = (0.0, 0.0, 0.0, 0.0)
ob_camera.display_type = 'WIRE'
ob_camera.lineart.crease_threshold = 0.0
ob_cube_001.location = (4.393, 0.0, -0.4374)
ob_cube_001.scale = (1.493, 1.0, 0.579)
ob_cube_001.lock_rotations_4d = False
ob_cube_001.empty_display_type = 'ARROWS'
ob_cube_001.lineart.crease_threshold = 0.0
ob_cube_002.location = (-3.753, 0.0, -0.2587)
ob_cube_002.scale = (1.0, 1.0, 0.7161)
ob_cube_002.lock_rotations_4d = False
ob_cube_002.empty_display_type = 'ARROWS'
ob_cube_002.lineart.crease_threshold = 0.0
ob_cube_003.location = (-7.314, 0.0, 0.0)
ob_cube_003.scale = (1.394, 1.0, 1.0)
ob_cube_003.lock_rotations_4d = False
ob_cube_003.empty_display_type = 'ARROWS'
ob_cube_003.lineart.crease_threshold = 0.0
ob_cube_004.location = (8.579, -6.319e-09, 0.05644)
ob_cube_004.scale = (1.294, 1.0, 1.146)
ob_cube_004.lock_rotations_4d = False
ob_cube_004.empty_display_type = 'ARROWS'
ob_cube_004.lineart.crease_threshold = 0.0

# ---- collection membership
col_collection.objects.link(ob_cube)
col_collection.objects.link(ob_light)
col_collection.objects.link(ob_camera)
col_collection.objects.link(ob_cube_001)
col_collection.objects.link(ob_cube_002)
col_collection.objects.link(ob_cube_003)
col_collection.objects.link(ob_cube_004)

# ---- scene / render settings (as saved in the file)
scene.camera = ob_camera
scene.frame_start = 1; scene.frame_end = 250; scene.frame_set(1)
scene.render.engine = 'BLENDER_EEVEE_NEXT'
scene.cycles.sampling_pattern = 'TABULATED_SOBOL'
scene.cycles.use_light_tree = False
scene.view_settings.view_transform = 'Filmic'
bpy.context.view_layer.update()
